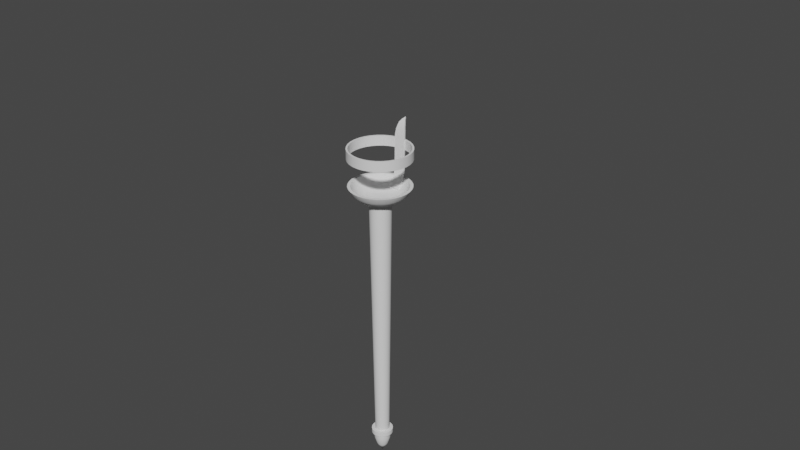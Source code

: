 # Source: MetalTorch.blend  (saved by Blender 2.80.74; exported with 4.5.12 LTS)
import bpy
from mathutils import Matrix  # noqa: F401  (used for matrix-valued properties, if any)

bpy.ops.wm.read_factory_settings(use_empty=True)
scene = bpy.context.scene
scene.name = 'Scene'

# ---- collections
col_collection = bpy.data.collections.new('Collection'); scene.collection.children.link(col_collection)

# ---- node groups
ng_auto_smooth = bpy.data.node_groups.new('Auto Smooth', 'GeometryNodeTree')
_s = ng_auto_smooth.interface.new_socket(name='Geometry', in_out='OUTPUT', socket_type='NodeSocketGeometry')
_s = ng_auto_smooth.interface.new_socket(name='Geometry', in_out='INPUT', socket_type='NodeSocketGeometry')
_s = ng_auto_smooth.interface.new_socket(name='Angle', in_out='INPUT', socket_type='NodeSocketFloat')
_s.subtype = 'ANGLE'
_s.min_value = 0.0
_s.max_value = 3.142
ng_auto_smooth.is_modifier = True
_N = ng_auto_smooth.nodes; _L = ng_auto_smooth.links
n0 = _N.new('NodeGroupOutput'); n0.name = 'Group Output'; n0.location = (480, -100)
n1 = _N.new('NodeGroupInput'); n1.name = 'Group Input'; n1.location = (-420, -300)
n2 = _N.new('NodeGroupInput'); n2.name = 'Group Input.001'; n2.location = (-60, -100)
n3 = _N.new('GeometryNodeSetShadeSmooth'); n3.name = 'Set Shade Smooth'; n3.location = (120, -100)
n3.domain = 'EDGE'
n4 = _N.new('GeometryNodeSetShadeSmooth'); n4.name = 'Set Shade Smooth.001'; n4.location = (300, -100)
n5 = _N.new('GeometryNodeInputMeshEdgeAngle'); n5.name = 'Edge Angle'; n5.location = (-420, -220)
n6 = _N.new('GeometryNodeInputEdgeSmooth'); n6.name = 'Is Edge Smooth'; n6.location = (-60, -160)
n7 = _N.new('GeometryNodeInputShadeSmooth'); n7.name = 'Is Face Smooth'; n7.location = (-240, -340)
n8 = _N.new('FunctionNodeBooleanMath'); n8.name = 'Boolean Math'; n8.location = (-60, -220)
n9 = _N.new('FunctionNodeCompare'); n9.name = 'Compare'; n9.location = (-240, -180)
n9.operation = 'LESS_EQUAL'
_L.new(n5.outputs[0], n9.inputs[0])
_L.new(n4.outputs[0], n0.inputs[0])
_L.new(n1.outputs[1], n9.inputs[1])
_L.new(n9.outputs[0], n8.inputs[0])
_L.new(n7.outputs[0], n8.inputs[1])
_L.new(n2.outputs[0], n3.inputs[0])
_L.new(n6.outputs[0], n3.inputs[1])
_L.new(n3.outputs[0], n4.inputs[0])
_L.new(n8.outputs[0], n3.inputs[2])
n0.is_active_output = True

# ---- world
world_world = bpy.data.worlds.new('World'); scene.world = world_world
world_world.use_nodes = True; world_world.node_tree.nodes.clear()
_N = world_world.node_tree.nodes; _L = world_world.node_tree.links
n0 = _N.new('ShaderNodeOutputWorld'); n0.name = 'World Output'; n0.location = (300, 300)
n1 = _N.new('ShaderNodeBackground'); n1.name = 'Background'; n1.location = (10, 300)
n1.inputs[0].default_value = (0.05088, 0.05088, 0.05088, 1.0)
_L.new(n1.outputs[0], n0.inputs[0])
n0.is_active_output = True
world_world.color = (0.05088, 0.05088, 0.05088)
world_world.use_sun_shadow = False
world_world.sun_shadow_jitter_overblur = 0.0

# ---- meshes
me_cylinder = bpy.data.meshes.new('Cylinder')
me_cylinder.from_pydata([(5.018e-08, 0.05, -0.8), (4.919e-08, 0.075, 1.0), (0.009755, 0.04904, -0.8), (0.01463, 0.07356, 1.0), (0.01913, 0.04619, -0.8), (0.0287, 0.06929, 1.0), (0.02778, 0.04157, -0.8), (0.04167, 0.06236, 1.0), (0.03536, 0.03536, -0.8), (0.05303, 0.05303, 1.0), (0.04157, 0.02778, -0.8), (0.06236, 0.04167, 1.0), (0.04619, 0.01913, -0.8), (0.06929, 0.0287, 1.0), (0.04904, 0.009755, -0.8), (0.07356, 0.01463, 1.0), (0.05, 3.082e-07, -0.8), (0.075, 3.012e-07, 1.0), (0.04904, -0.009754, -0.8), (0.07356, -0.01463, 1.0), (0.04619, -0.01913, -0.8), (0.06929, -0.0287, 1.0), (0.04157, -0.02778, -0.8), (0.06236, -0.04167, 1.0), (0.03536, -0.03536, -0.8), (0.05303, -0.05303, 1.0), (0.02778, -0.04157, -0.8), (0.04167, -0.06236, 1.0), (0.01913, -0.04619, -0.8), (0.0287, -0.06929, 1.0), (0.009755, -0.04904, -0.8), (0.01463, -0.07356, 1.0), (3.388e-08, -0.05, -0.8), (2.475e-08, -0.075, 1.0), (-0.009754, -0.04904, -0.8), (-0.01463, -0.07356, 1.0), (-0.01913, -0.04619, -0.8), (-0.0287, -0.06929, 1.0), (-0.02778, -0.04157, -0.8), (-0.04167, -0.06236, 1.0), (-0.03536, -0.03536, -0.8), (-0.05303, -0.05303, 1.0), (-0.04157, -0.02778, -0.8), (-0.06236, -0.04167, 1.0), (-0.04619, -0.01913, -0.8), (-0.06929, -0.0287, 1.0), (-0.04904, -0.009754, -0.8), (-0.07356, -0.01463, 1.0), (-0.05, 3.527e-07, -0.8), (-0.075, 3.68e-07, 1.0), (-0.04904, 0.009755, -0.8), (-0.07356, 0.01463, 1.0), (-0.04619, 0.01913, -0.8), (-0.06929, 0.0287, 1.0), (-0.04157, 0.02778, -0.8), (-0.06236, 0.04167, 1.0), (-0.03536, 0.03536, -0.8), (-0.05303, 0.05303, 1.0), (-0.02778, 0.04157, -0.8), (-0.04167, 0.06236, 1.0), (-0.01913, 0.04619, -0.8), (-0.0287, 0.06929, 1.0), (-0.009754, 0.04904, -0.8), (-0.01463, 0.07356, 1.0), (4.709e-08, 0.075, -0.8), (0.01463, 0.07356, -0.8), (0.0287, 0.06929, -0.8), (0.04167, 0.06236, -0.8), (0.05303, 0.05303, -0.8), (0.06236, 0.04167, -0.8), (0.06929, 0.0287, -0.8), (0.07356, 0.01463, -0.8), (0.075, 3.008e-07, -0.8), (0.07356, -0.01463, -0.8), (0.06929, -0.0287, -0.8), (0.06236, -0.04167, -0.8), (0.05303, -0.05303, -0.8), (0.04167, -0.06236, -0.8), (0.0287, -0.06929, -0.8), (0.01463, -0.07356, -0.8), (2.265e-08, -0.075, -0.8), (-0.01463, -0.07356, -0.8), (-0.0287, -0.06929, -0.8), (-0.04167, -0.06236, -0.8), (-0.05303, -0.05303, -0.8), (-0.06236, -0.04167, -0.8), (-0.06929, -0.0287, -0.8), (-0.07356, -0.01463, -0.8), (-0.075, 3.675e-07, -0.8), (-0.07356, 0.01463, -0.8), (-0.06929, 0.0287, -0.8), (-0.06236, 0.04167, -0.8), (-0.05303, 0.05303, -0.8), (-0.04167, 0.06236, -0.8), (-0.0287, 0.06929, -0.8), (-0.01463, 0.07356, -0.8), (1.067e-07, 0.075, -0.8317), (0.01463, 0.07356, -0.8317), (0.0287, 0.06929, -0.8317), (0.04167, 0.06236, -0.8317), (0.05303, 0.05303, -0.8317), (0.06236, 0.04167, -0.8317), (0.06929, 0.0287, -0.8317), (0.07356, 0.01463, -0.8317), (0.075, 3.008e-07, -0.8317), (0.07356, -0.01463, -0.8317), (0.06929, -0.0287, -0.8317), (0.06236, -0.04167, -0.8317), (0.05303, -0.05303, -0.8317), (0.04167, -0.06236, -0.8317), (0.0287, -0.06929, -0.8317), (0.01463, -0.07356, -0.8317), (8.226e-08, -0.075, -0.8317), (-0.01463, -0.07356, -0.8317), (-0.0287, -0.06929, -0.8317), (-0.04167, -0.06236, -0.8317), (-0.05303, -0.05303, -0.8317), (-0.06236, -0.04167, -0.8317), (-0.06929, -0.0287, -0.8317), (-0.07356, -0.01463, -0.8317), (-0.075, 3.675e-07, -0.8317), (-0.07356, 0.01463, -0.8317), (-0.06929, 0.0287, -0.8317), (-0.06236, 0.04167, -0.8317), (-0.05303, 0.05303, -0.8317), (-0.04167, 0.06236, -0.8317), (-0.0287, 0.06929, -0.8317), (-0.01463, 0.07356, -0.8317), (1.075e-07, 0.05665, -0.8317), (0.01105, 0.05556, -0.8317), (0.02168, 0.05233, -0.8317), (0.03147, 0.0471, -0.8317), (0.04005, 0.04005, -0.8317), (0.0471, 0.03147, -0.8317), (0.05233, 0.02168, -0.8317), (0.05556, 0.01105, -0.8317), (0.05665, 3.059e-07, -0.8317), (0.05556, -0.01105, -0.8317), (0.05233, -0.02168, -0.8317), (0.0471, -0.03147, -0.8317), (0.04005, -0.04005, -0.8317), (0.03147, -0.0471, -0.8317), (0.02168, -0.05233, -0.8317), (0.01105, -0.05556, -0.8317), (8.905e-08, -0.05665, -0.8317), (-0.01105, -0.05556, -0.8317), (-0.02168, -0.05233, -0.8317), (-0.03147, -0.0471, -0.8317), (-0.04005, -0.04005, -0.8317), (-0.0471, -0.03147, -0.8317), (-0.05233, -0.02168, -0.8317), (-0.05556, -0.01105, -0.8317), (-0.05665, 3.563e-07, -0.8317), (-0.05556, 0.01105, -0.8317), (-0.05233, 0.02168, -0.8317), (-0.0471, 0.03147, -0.8317), (-0.04005, 0.04005, -0.8317), (-0.03147, 0.0471, -0.8317), (-0.02168, 0.05233, -0.8317), (-0.01105, 0.05556, -0.8317), (1.071e-07, 0.05755, -0.8752), (0.01123, 0.05645, -0.8752), (0.02202, 0.05317, -0.8752), (0.03198, 0.04785, -0.8752), (0.0407, 0.0407, -0.8752), (0.04785, 0.03198, -0.8752), (0.05317, 0.02203, -0.8752), (0.05645, 0.01123, -0.8752), (0.05755, 3.056e-07, -0.8752), (0.05645, -0.01123, -0.8752), (0.05317, -0.02202, -0.8752), (0.04785, -0.03197, -0.8752), (0.0407, -0.0407, -0.8752), (0.03198, -0.04785, -0.8752), (0.02202, -0.05317, -0.8752), (0.01123, -0.05645, -0.8752), (8.833e-08, -0.05755, -0.8752), (-0.01123, -0.05645, -0.8752), (-0.02202, -0.05317, -0.8752), (-0.03197, -0.04785, -0.8752), (-0.0407, -0.0407, -0.8752), (-0.04785, -0.03197, -0.8752), (-0.05317, -0.02202, -0.8752), (-0.05645, -0.01123, -0.8752), (-0.05755, 3.568e-07, -0.8752), (-0.05645, 0.01123, -0.8752), (-0.05317, 0.02203, -0.8752), (-0.04785, 0.03198, -0.8752), (-0.0407, 0.0407, -0.8752), (-0.03197, 0.04785, -0.8752), (-0.02202, 0.05317, -0.8752), (-0.01123, 0.05645, -0.8752), (1.683e-07, 0.04115, -0.9321), (0.008028, 0.04036, -0.9321), (0.01575, 0.03802, -0.9321), (0.02286, 0.03421, -0.9321), (0.0291, 0.0291, -0.9321), (0.03421, 0.02286, -0.9321), (0.03802, 0.01575, -0.9321), (0.04036, 0.008028, -0.9321), (0.04115, 3.108e-07, -0.9321), (0.04036, -0.008027, -0.9321), (0.03802, -0.01575, -0.9321), (0.03421, -0.02286, -0.9321), (0.0291, -0.0291, -0.9321), (0.02286, -0.03421, -0.9321), (0.01575, -0.03802, -0.9321), (0.008028, -0.04036, -0.9321), (1.549e-07, -0.04115, -0.9321), (-0.008027, -0.04036, -0.9321), (-0.01575, -0.03802, -0.9321), (-0.02286, -0.03421, -0.9321), (-0.0291, -0.0291, -0.9321), (-0.03421, -0.02286, -0.9321), (-0.03802, -0.01575, -0.9321), (-0.04036, -0.008027, -0.9321), (-0.04115, 3.474e-07, -0.9321), (-0.04036, 0.008028, -0.9321), (-0.03802, 0.01575, -0.9321), (-0.03421, 0.02286, -0.9321), (-0.0291, 0.0291, -0.9321), (-0.02286, 0.03421, -0.9321), (-0.01575, 0.03802, -0.9321), (-0.008027, 0.04036, -0.9321), (1.708e-07, 3.235e-07, -1.0), (0.02797, 0.1406, 1.023), (4.688e-08, 0.1434, 1.023), (0.05487, 0.1325, 1.023), (0.07966, 0.1192, 1.023), (0.1014, 0.1014, 1.023), (0.1192, 0.07966, 1.023), (0.1325, 0.05487, 1.023), (0.1406, 0.02797, 1.023), (0.1434, 2.844e-07, 1.023), (0.1406, -0.02797, 1.023), (0.1325, -0.05487, 1.023), (0.1192, -0.07966, 1.023), (0.1014, -0.1014, 1.023), (0.07966, -0.1192, 1.023), (0.05487, -0.1325, 1.023), (0.02797, -0.1406, 1.023), (1.625e-10, -0.1434, 1.023), (-0.02797, -0.1406, 1.023), (-0.05487, -0.1325, 1.023), (-0.07966, -0.1192, 1.023), (-0.1014, -0.1014, 1.023), (-0.1192, -0.07966, 1.023), (-0.1325, -0.05487, 1.023), (-0.1406, -0.02797, 1.023), (-0.1434, 4.12e-07, 1.023), (-0.1406, 0.02797, 1.023), (-0.1325, 0.05487, 1.023), (-0.1192, 0.07966, 1.023), (-0.1014, 0.1014, 1.023), (-0.07966, 0.1192, 1.023), (-0.05487, 0.1325, 1.023), (-0.02797, 0.1406, 1.023), (0.03786, 0.1903, 1.068), (4.131e-08, 0.1941, 1.068), (0.07426, 0.1793, 1.068), (0.1078, 0.1614, 1.068), (0.1372, 0.1372, 1.068), (0.1614, 0.1078, 1.068), (0.1793, 0.07426, 1.068), (0.1903, 0.03786, 1.068), (0.1941, 2.707e-07, 1.068), (0.1903, -0.03786, 1.068), (0.1793, -0.07426, 1.068), (0.1614, -0.1078, 1.068), (0.1372, -0.1372, 1.068), (0.1078, -0.1614, 1.068), (0.07426, -0.1793, 1.068), (0.03786, -0.1903, 1.068), (-2.192e-08, -0.1941, 1.068), (-0.03786, -0.1903, 1.068), (-0.07426, -0.1793, 1.068), (-0.1078, -0.1614, 1.068), (-0.1372, -0.1372, 1.068), (-0.1614, -0.1078, 1.068), (-0.1793, -0.07426, 1.068), (-0.1903, -0.03786, 1.068), (-0.1941, 4.434e-07, 1.068), (-0.1903, 0.03786, 1.068), (-0.1793, 0.07426, 1.068), (-0.1614, 0.1078, 1.068), (-0.1372, 0.1372, 1.068), (-0.1078, 0.1614, 1.068), (-0.07426, 0.1793, 1.068), (-0.03786, 0.1903, 1.068), (0.04146, 0.2085, 1.106), (3.912e-08, 0.2125, 1.106), (0.08134, 0.1964, 1.106), (0.1181, 0.1767, 1.106), (0.1503, 0.1503, 1.106), (0.1767, 0.1181, 1.106), (0.1964, 0.08134, 1.106), (0.2085, 0.04146, 1.106), (0.2125, 2.657e-07, 1.106), (0.2085, -0.04146, 1.106), (0.1964, -0.08134, 1.106), (0.1767, -0.1181, 1.106), (0.1503, -0.1503, 1.106), (0.1181, -0.1767, 1.106), (0.08134, -0.1964, 1.106), (0.04146, -0.2085, 1.106), (-3.014e-08, -0.2125, 1.106), (-0.04146, -0.2085, 1.106), (-0.08134, -0.1964, 1.106), (-0.1181, -0.1767, 1.106), (-0.1503, -0.1503, 1.106), (-0.1767, -0.1181, 1.106), (-0.1964, -0.08134, 1.106), (-0.2085, -0.04146, 1.106), (-0.2125, 4.549e-07, 1.106), (-0.2085, 0.04147, 1.106), (-0.1964, 0.08134, 1.106), (-0.1767, 0.1181, 1.106), (-0.1503, 0.1503, 1.106), (-0.1181, 0.1767, 1.106), (-0.08134, 0.1964, 1.106), (-0.04146, 0.2085, 1.106), (0.03734, 0.1877, 1.106), (4.147e-08, 0.1914, 1.106), (0.07325, 0.1768, 1.106), (0.1063, 0.1591, 1.106), (0.1353, 0.1353, 1.106), (0.1591, 0.1063, 1.106), (0.1768, 0.07325, 1.106), (0.1877, 0.03734, 1.106), (0.1914, 2.71e-07, 1.106), (0.1877, -0.03734, 1.106), (0.1768, -0.07325, 1.106), (0.1591, -0.1063, 1.106), (0.1353, -0.1353, 1.106), (0.1063, -0.1591, 1.106), (0.07325, -0.1768, 1.106), (0.03734, -0.1877, 1.106), (-2.09e-08, -0.1914, 1.106), (-0.03734, -0.1877, 1.106), (-0.07325, -0.1768, 1.106), (-0.1063, -0.1591, 1.106), (-0.1353, -0.1353, 1.106), (-0.1591, -0.1063, 1.106), (-0.1768, -0.07325, 1.106), (-0.1877, -0.03734, 1.106), (-0.1914, 4.414e-07, 1.106), (-0.1877, 0.03734, 1.106), (-0.1768, 0.07325, 1.106), (-0.1591, 0.1063, 1.106), (-0.1353, 0.1353, 1.106), (-0.1063, 0.1591, 1.106), (-0.07325, 0.1768, 1.106), (-0.03734, 0.1877, 1.106), (0.03355, 0.1687, 1.065), (4.323e-08, 0.172, 1.065), (0.06581, 0.1589, 1.065), (0.09554, 0.143, 1.065), (0.1216, 0.1216, 1.065), (0.143, 0.09554, 1.065), (0.1589, 0.06581, 1.065), (0.1687, 0.03355, 1.065), (0.172, 2.763e-07, 1.065), (0.1687, -0.03355, 1.065), (0.1589, -0.06581, 1.065), (0.143, -0.09554, 1.065), (0.1216, -0.1216, 1.065), (0.09554, -0.143, 1.065), (0.06581, -0.1589, 1.065), (0.03355, -0.1687, 1.065), (-1.28e-08, -0.172, 1.065), (-0.03355, -0.1687, 1.065), (-0.06581, -0.1589, 1.065), (-0.09554, -0.143, 1.065), (-0.1216, -0.1216, 1.065), (-0.143, -0.09554, 1.065), (-0.1589, -0.06581, 1.065), (-0.1687, -0.03355, 1.065), (-0.172, 4.293e-07, 1.065), (-0.1687, 0.03355, 1.065), (-0.1589, 0.06581, 1.065), (-0.143, 0.09554, 1.065), (-0.1216, 0.1216, 1.065), (-0.09554, 0.143, 1.065), (-0.06581, 0.1589, 1.065), (-0.03355, 0.1687, 1.065), (0.02475, 0.1244, 1.025), (4.808e-08, 0.1269, 1.025), (0.04855, 0.1172, 1.025), (0.07048, 0.1055, 1.025), (0.08971, 0.08971, 1.025), (0.1055, 0.07048, 1.025), (0.1172, 0.04855, 1.025), (0.1244, 0.02475, 1.025), (0.1269, 2.876e-07, 1.025), (0.1244, -0.02475, 1.025), (0.1172, -0.04855, 1.025), (0.1055, -0.07048, 1.025), (0.08971, -0.08971, 1.025), (0.07048, -0.1055, 1.025), (0.04855, -0.1172, 1.025), (0.02475, -0.1244, 1.025), (6.744e-09, -0.1269, 1.025), (-0.02475, -0.1244, 1.025), (-0.04855, -0.1172, 1.025), (-0.07048, -0.1055, 1.025), (-0.08971, -0.08971, 1.025), (-0.1055, -0.07048, 1.025), (-0.1172, -0.04855, 1.025), (-0.1244, -0.02475, 1.025), (-0.1269, 4.005e-07, 1.025), (-0.1244, 0.02475, 1.025), (-0.1172, 0.04855, 1.025), (-0.1055, 0.07048, 1.025), (-0.08971, 0.08971, 1.025), (-0.07048, 0.1055, 1.025), (-0.04855, 0.1172, 1.025), (-0.02475, 0.1244, 1.025), (0.01526, 0.07671, 1.01), (5.381e-08, 0.07822, 1.01), (0.02993, 0.07226, 1.01), (0.04345, 0.06503, 1.01), (0.05531, 0.05531, 1.01), (0.06503, 0.04345, 1.01), (0.07226, 0.02993, 1.01), (0.07671, 0.01526, 1.01), (0.07822, 3.016e-07, 1.01), (0.07671, -0.01526, 1.01), (0.07226, -0.02993, 1.01), (0.06503, -0.04345, 1.01), (0.05531, -0.05531, 1.01), (0.04345, -0.06503, 1.01), (0.02993, -0.07226, 1.01), (0.01526, -0.07671, 1.01), (2.833e-08, -0.07822, 1.01), (-0.01526, -0.07671, 1.01), (-0.02993, -0.07226, 1.01), (-0.04345, -0.06503, 1.01), (-0.05531, -0.05531, 1.01), (-0.06503, -0.04345, 1.01), (-0.07226, -0.02993, 1.01), (-0.07671, -0.01526, 1.01), (-0.07822, 3.712e-07, 1.01), (-0.07671, 0.01526, 1.01), (-0.07226, 0.02993, 1.01), (-0.06503, 0.04345, 1.01), (-0.05531, 0.05531, 1.01), (-0.04345, 0.06503, 1.01), (-0.02993, 0.07226, 1.01), (-0.01526, 0.07671, 1.01)], [], [(0, 1, 3, 2), (2, 3, 5, 4), (4, 5, 7, 6), (6, 7, 9, 8), (8, 9, 11, 10), (10, 11, 13, 12), (12, 13, 15, 14), (14, 15, 17, 16), (16, 17, 19, 18), (18, 19, 21, 20), (20, 21, 23, 22), (22, 23, 25, 24), (24, 25, 27, 26), (26, 27, 29, 28), (28, 29, 31, 30), (30, 31, 33, 32), (32, 33, 35, 34), (34, 35, 37, 36), (36, 37, 39, 38), (38, 39, 41, 40), (40, 41, 43, 42), (42, 43, 45, 44), (44, 45, 47, 46), (46, 47, 49, 48), (48, 49, 51, 50), (50, 51, 53, 52), (52, 53, 55, 54), (54, 55, 57, 56), (56, 57, 59, 58), (58, 59, 61, 60), (13, 11, 230, 231), (60, 61, 63, 62), (62, 63, 1, 0), (6, 8, 68, 67), (85, 86, 118, 117), (24, 26, 77, 76), (42, 44, 86, 85), (60, 62, 95, 94), (16, 18, 73, 72), (34, 36, 82, 81), (52, 54, 91, 90), (8, 10, 69, 68), (26, 28, 78, 77), (0, 2, 65, 64), (44, 46, 87, 86), (62, 0, 64, 95), (18, 20, 74, 73), (36, 38, 83, 82), (54, 56, 92, 91), (10, 12, 70, 69), (28, 30, 79, 78), (46, 48, 88, 87), (2, 4, 66, 65), (20, 22, 75, 74), (38, 40, 84, 83), (56, 58, 93, 92), (12, 14, 71, 70), (30, 32, 80, 79), (48, 50, 89, 88), (4, 6, 67, 66), (22, 24, 76, 75), (40, 42, 85, 84), (58, 60, 94, 93), (14, 16, 72, 71), (32, 34, 81, 80), (50, 52, 90, 89), (120, 121, 153, 152), (72, 73, 105, 104), (86, 87, 119, 118), (73, 74, 106, 105), (87, 88, 120, 119), (74, 75, 107, 106), (88, 89, 121, 120), (75, 76, 108, 107), (89, 90, 122, 121), (76, 77, 109, 108), (90, 91, 123, 122), (77, 78, 110, 109), (64, 65, 97, 96), (91, 92, 124, 123), (78, 79, 111, 110), (65, 66, 98, 97), (92, 93, 125, 124), (79, 80, 112, 111), (66, 67, 99, 98), (93, 94, 126, 125), (80, 81, 113, 112), (67, 68, 100, 99), (94, 95, 127, 126), (81, 82, 114, 113), (68, 69, 101, 100), (95, 64, 96, 127), (82, 83, 115, 114), (69, 70, 102, 101), (83, 84, 116, 115), (70, 71, 103, 102), (84, 85, 117, 116), (71, 72, 104, 103), (155, 156, 188, 187), (107, 108, 140, 139), (121, 122, 154, 153), (108, 109, 141, 140), (122, 123, 155, 154), (109, 110, 142, 141), (96, 97, 129, 128), (123, 124, 156, 155), (110, 111, 143, 142), (97, 98, 130, 129), (124, 125, 157, 156), (111, 112, 144, 143), (98, 99, 131, 130), (125, 126, 158, 157), (112, 113, 145, 144), (99, 100, 132, 131), (126, 127, 159, 158), (113, 114, 146, 145), (100, 101, 133, 132), (127, 96, 128, 159), (114, 115, 147, 146), (101, 102, 134, 133), (115, 116, 148, 147), (102, 103, 135, 134), (116, 117, 149, 148), (103, 104, 136, 135), (117, 118, 150, 149), (104, 105, 137, 136), (118, 119, 151, 150), (105, 106, 138, 137), (119, 120, 152, 151), (106, 107, 139, 138), (190, 191, 223, 222), (142, 143, 175, 174), (129, 130, 162, 161), (156, 157, 189, 188), (143, 144, 176, 175), (130, 131, 163, 162), (157, 158, 190, 189), (144, 145, 177, 176), (131, 132, 164, 163), (158, 159, 191, 190), (145, 146, 178, 177), (132, 133, 165, 164), (159, 128, 160, 191), (146, 147, 179, 178), (133, 134, 166, 165), (147, 148, 180, 179), (134, 135, 167, 166), (148, 149, 181, 180), (135, 136, 168, 167), (149, 150, 182, 181), (136, 137, 169, 168), (150, 151, 183, 182), (137, 138, 170, 169), (151, 152, 184, 183), (138, 139, 171, 170), (152, 153, 185, 184), (139, 140, 172, 171), (153, 154, 186, 185), (140, 141, 173, 172), (154, 155, 187, 186), (141, 142, 174, 173), (128, 129, 161, 160), (212, 213, 224), (177, 178, 210, 209), (164, 165, 197, 196), (191, 160, 192, 223), (178, 179, 211, 210), (165, 166, 198, 197), (179, 180, 212, 211), (166, 167, 199, 198), (180, 181, 213, 212), (167, 168, 200, 199), (181, 182, 214, 213), (168, 169, 201, 200), (182, 183, 215, 214), (169, 170, 202, 201), (183, 184, 216, 215), (170, 171, 203, 202), (184, 185, 217, 216), (171, 172, 204, 203), (185, 186, 218, 217), (172, 173, 205, 204), (186, 187, 219, 218), (173, 174, 206, 205), (160, 161, 193, 192), (187, 188, 220, 219), (174, 175, 207, 206), (161, 162, 194, 193), (188, 189, 221, 220), (175, 176, 208, 207), (162, 163, 195, 194), (189, 190, 222, 221), (176, 177, 209, 208), (163, 164, 196, 195), (199, 200, 224), (213, 214, 224), (200, 201, 224), (214, 215, 224), (201, 202, 224), (215, 216, 224), (202, 203, 224), (216, 217, 224), (203, 204, 224), (217, 218, 224), (204, 205, 224), (218, 219, 224), (205, 206, 224), (192, 193, 224), (219, 220, 224), (206, 207, 224), (193, 194, 224), (220, 221, 224), (207, 208, 224), (194, 195, 224), (221, 222, 224), (208, 209, 224), (195, 196, 224), (222, 223, 224), (209, 210, 224), (196, 197, 224), (223, 192, 224), (210, 211, 224), (197, 198, 224), (211, 212, 224), (198, 199, 224), (250, 249, 281, 282), (31, 29, 239, 240), (49, 47, 248, 249), (5, 3, 225, 227), (23, 21, 235, 236), (41, 39, 244, 245), (59, 57, 253, 254), (15, 13, 231, 232), (33, 31, 240, 241), (51, 49, 249, 250), (7, 5, 227, 228), (25, 23, 236, 237), (43, 41, 245, 246), (61, 59, 254, 255), (17, 15, 232, 233), (35, 33, 241, 242), (53, 51, 250, 251), (9, 7, 228, 229), (27, 25, 237, 238), (45, 43, 246, 247), (63, 61, 255, 256), (19, 17, 233, 234), (37, 35, 242, 243), (55, 53, 251, 252), (11, 9, 229, 230), (29, 27, 238, 239), (3, 1, 226, 225), (47, 45, 247, 248), (1, 63, 256, 226), (21, 19, 234, 235), (39, 37, 243, 244), (57, 55, 252, 253), (257, 258, 290, 289), (237, 236, 268, 269), (251, 250, 282, 283), (238, 237, 269, 270), (252, 251, 283, 284), (239, 238, 270, 271), (225, 226, 258, 257), (253, 252, 284, 285), (240, 239, 271, 272), (227, 225, 257, 259), (254, 253, 285, 286), (241, 240, 272, 273), (228, 227, 259, 260), (255, 254, 286, 287), (242, 241, 273, 274), (229, 228, 260, 261), (256, 255, 287, 288), (243, 242, 274, 275), (230, 229, 261, 262), (226, 256, 288, 258), (244, 243, 275, 276), (231, 230, 262, 263), (245, 244, 276, 277), (232, 231, 263, 264), (246, 245, 277, 278), (233, 232, 264, 265), (247, 246, 278, 279), (234, 233, 265, 266), (248, 247, 279, 280), (235, 234, 266, 267), (249, 248, 280, 281), (236, 235, 267, 268), (293, 292, 324, 325), (285, 284, 316, 317), (272, 271, 303, 304), (259, 257, 289, 291), (286, 285, 317, 318), (273, 272, 304, 305), (260, 259, 291, 292), (287, 286, 318, 319), (274, 273, 305, 306), (261, 260, 292, 293), (288, 287, 319, 320), (275, 274, 306, 307), (262, 261, 293, 294), (258, 288, 320, 290), (276, 275, 307, 308), (263, 262, 294, 295), (277, 276, 308, 309), (264, 263, 295, 296), (278, 277, 309, 310), (265, 264, 296, 297), (279, 278, 310, 311), (266, 265, 297, 298), (280, 279, 311, 312), (267, 266, 298, 299), (281, 280, 312, 313), (268, 267, 299, 300), (282, 281, 313, 314), (269, 268, 300, 301), (283, 282, 314, 315), (270, 269, 301, 302), (284, 283, 315, 316), (271, 270, 302, 303), (328, 327, 359, 360), (320, 319, 351, 352), (307, 306, 338, 339), (294, 293, 325, 326), (290, 320, 352, 322), (308, 307, 339, 340), (295, 294, 326, 327), (309, 308, 340, 341), (296, 295, 327, 328), (310, 309, 341, 342), (297, 296, 328, 329), (311, 310, 342, 343), (298, 297, 329, 330), (312, 311, 343, 344), (299, 298, 330, 331), (313, 312, 344, 345), (300, 299, 331, 332), (314, 313, 345, 346), (301, 300, 332, 333), (315, 314, 346, 347), (302, 301, 333, 334), (316, 315, 347, 348), (303, 302, 334, 335), (289, 290, 322, 321), (317, 316, 348, 349), (304, 303, 335, 336), (291, 289, 321, 323), (318, 317, 349, 350), (305, 304, 336, 337), (292, 291, 323, 324), (319, 318, 350, 351), (306, 305, 337, 338), (363, 362, 394, 395), (342, 341, 373, 374), (329, 328, 360, 361), (343, 342, 374, 375), (330, 329, 361, 362), (344, 343, 375, 376), (331, 330, 362, 363), (345, 344, 376, 377), (332, 331, 363, 364), (346, 345, 377, 378), (333, 332, 364, 365), (347, 346, 378, 379), (334, 333, 365, 366), (348, 347, 379, 380), (335, 334, 366, 367), (321, 322, 354, 353), (349, 348, 380, 381), (336, 335, 367, 368), (323, 321, 353, 355), (350, 349, 381, 382), (337, 336, 368, 369), (324, 323, 355, 356), (351, 350, 382, 383), (338, 337, 369, 370), (325, 324, 356, 357), (352, 351, 383, 384), (339, 338, 370, 371), (326, 325, 357, 358), (322, 352, 384, 354), (340, 339, 371, 372), (327, 326, 358, 359), (341, 340, 372, 373), (398, 397, 429, 430), (377, 376, 408, 409), (364, 363, 395, 396), (378, 377, 409, 410), (365, 364, 396, 397), (379, 378, 410, 411), (366, 365, 397, 398), (380, 379, 411, 412), (367, 366, 398, 399), (353, 354, 386, 385), (381, 380, 412, 413), (368, 367, 399, 400), (355, 353, 385, 387), (382, 381, 413, 414), (369, 368, 400, 401), (356, 355, 387, 388), (383, 382, 414, 415), (370, 369, 401, 402), (357, 356, 388, 389), (384, 383, 415, 416), (371, 370, 402, 403), (358, 357, 389, 390), (354, 384, 416, 386), (372, 371, 403, 404), (359, 358, 390, 391), (373, 372, 404, 405), (360, 359, 391, 392), (374, 373, 405, 406), (361, 360, 392, 393), (375, 374, 406, 407), (362, 361, 393, 394), (376, 375, 407, 408), (417, 418, 448, 447, 446, 445, 444, 443, 442, 441, 440, 439, 438, 437, 436, 435, 434, 433, 432, 431, 430, 429, 428, 427, 426, 425, 424, 423, 422, 421, 420, 419), (412, 411, 443, 444), (399, 398, 430, 431), (385, 386, 418, 417), (413, 412, 444, 445), (400, 399, 431, 432), (387, 385, 417, 419), (414, 413, 445, 446), (401, 400, 432, 433), (388, 387, 419, 420), (415, 414, 446, 447), (402, 401, 433, 434), (389, 388, 420, 421), (416, 415, 447, 448), (403, 402, 434, 435), (390, 389, 421, 422), (386, 416, 448, 418), (404, 403, 435, 436), (391, 390, 422, 423), (405, 404, 436, 437), (392, 391, 423, 424), (406, 405, 437, 438), (393, 392, 424, 425), (407, 406, 438, 439), (394, 393, 425, 426), (408, 407, 439, 440), (395, 394, 426, 427), (409, 408, 440, 441), (396, 395, 427, 428), (410, 409, 441, 442), (397, 396, 428, 429), (411, 410, 442, 443)])
me_cylinder.polygons.foreach_set('use_smooth', [True] * 449)
_uv = me_cylinder.uv_layers.new(name='UVMap')
_uv.uv.foreach_set('vector', [1.0, 0.5, 1.0, 1.0, 0.9688, 1.0, 0.9688, 0.5, 0.9688, 0.5, 0.9688, 1.0, 0.9375, 1.0, 0.9375, 0.5, 0.9375, 0.5, 0.9375, 1.0, 0.9062, 1.0, 0.9062, 0.5, 0.9062, 0.5, 0.9062, 1.0, 0.875, 1.0, 0.875, 0.5, 0.875, 0.5, 0.875, 1.0, 0.8438, 1.0, 0.8438, 0.5, 0.8438, 0.5, 0.8438, 1.0, 0.8125, 1.0, 0.8125, 0.5, 0.8125, 0.5, 0.8125, 1.0, 0.7812, 1.0, 0.7812, 0.5, 0.7812, 0.5, 0.7812, 1.0, 0.75, 1.0, 0.75, 0.5, 0.75, 0.5, 0.75, 1.0, 0.7188, 1.0, 0.7188, 0.5, 0.7188, 0.5, 0.7188, 1.0, 0.6875, 1.0, 0.6875, 0.5, 0.6875, 0.5, 0.6875, 1.0, 0.6562, 1.0, 0.6562, 0.5, 0.6562, 0.5, 0.6562, 1.0, 0.625, 1.0, 0.625, 0.5, 0.625, 0.5, 0.625, 1.0, 0.5938, 1.0, 0.5938, 0.5, 0.5938, 0.5, 0.5938, 1.0, 0.5625, 1.0, 0.5625, 0.5, 0.5625, 0.5, 0.5625, 1.0, 0.5312, 1.0, 0.5312, 0.5, 0.5312, 0.5, 0.5312, 1.0, 0.5, 1.0, 0.5, 0.5, 0.5, 0.5, 0.5, 1.0, 0.4688, 1.0, 0.4688, 0.5, 0.4688, 0.5, 0.4688, 1.0, 0.4375, 1.0, 0.4375, 0.5, 0.4375, 0.5, 0.4375, 1.0, 0.4062, 1.0, 0.4062, 0.5, 0.4062, 0.5, 0.4062, 1.0, 0.375, 1.0, 0.375, 0.5, 0.375, 0.5, 0.375, 1.0, 0.3438, 1.0, 0.3438, 0.5, 0.3438, 0.5, 0.3438, 1.0, 0.3125, 1.0, 0.3125, 0.5, 0.3125, 0.5, 0.3125, 1.0, 0.2812, 1.0, 0.2812, 0.5, 0.2812, 0.5, 0.2812, 1.0, 0.25, 1.0, 0.25, 0.5, 0.25, 0.5, 0.25, 1.0, 0.2188, 1.0, 0.2188, 0.5, 0.2188, 0.5, 0.2188, 1.0, 0.1875, 1.0, 0.1875, 0.5, 0.1875, 0.5, 0.1875, 1.0, 0.1562, 1.0, 0.1562, 0.5, 0.1562, 0.5, 0.1562, 1.0, 0.125, 1.0, 0.125, 0.5, 0.125, 0.5, 0.125, 1.0, 0.09375, 1.0, 0.09375, 0.5, 0.09375, 0.5, 0.09375, 1.0, 0.0625, 1.0, 0.0625, 0.5, 0.8125, 1.0, 0.8438, 1.0, 0.8438, 1.0, 0.8125, 1.0, 0.0625, 0.5, 0.0625, 1.0, 0.03125, 1.0, 0.03125, 0.5, 0.03125, 0.5, 0.03125, 1.0, 0.0, 1.0, 0.0, 0.5, 0.9062, 0.5, 0.875, 0.5, 0.875, 0.5, 0.9062, 0.5, 0.3438, 0.5, 0.3125, 0.5, 0.3125, 0.5, 0.3438, 0.5, 0.625, 0.5, 0.5938, 0.5, 0.5938, 0.5, 0.625, 0.5, 0.3438, 0.5, 0.3125, 0.5, 0.3125, 0.5, 0.3438, 0.5, 0.0625, 0.5, 0.03125, 0.5, 0.03125, 0.5, 0.0625, 0.5, 0.75, 0.5, 0.7188, 0.5, 0.7188, 0.5, 0.75, 0.5, 0.4688, 0.5, 0.4375, 0.5, 0.4375, 0.5, 0.4688, 0.5, 0.1875, 0.5, 0.1562, 0.5, 0.1562, 0.5, 0.1875, 0.5, 0.875, 0.5, 0.8438, 0.5, 0.8438, 0.5, 0.875, 0.5, 0.5938, 0.5, 0.5625, 0.5, 0.5625, 0.5, 0.5938, 0.5, 1.0, 0.5, 0.9688, 0.5, 0.9688, 0.5, 1.0, 0.5, 0.3125, 0.5, 0.2812, 0.5, 0.2812, 0.5, 0.3125, 0.5, 0.03125, 0.5, 0.0, 0.5, 0.0, 0.5, 0.03125, 0.5, 0.7188, 0.5, 0.6875, 0.5, 0.6875, 0.5, 0.7188, 0.5, 0.4375, 0.5, 0.4062, 0.5, 0.4062, 0.5, 0.4375, 0.5, 0.1562, 0.5, 0.125, 0.5, 0.125, 0.5, 0.1562, 0.5, 0.8438, 0.5, 0.8125, 0.5, 0.8125, 0.5, 0.8438, 0.5, 0.5625, 0.5, 0.5312, 0.5, 0.5312, 0.5, 0.5625, 0.5, 0.2812, 0.5, 0.25, 0.5, 0.25, 0.5, 0.2812, 0.5, 0.9688, 0.5, 0.9375, 0.5, 0.9375, 0.5, 0.9688, 0.5, 0.6875, 0.5, 0.6562, 0.5, 0.6562, 0.5, 0.6875, 0.5, 0.4062, 0.5, 0.375, 0.5, 0.375, 0.5, 0.4062, 0.5, 0.125, 0.5, 0.09375, 0.5, 0.09375, 0.5, 0.125, 0.5, 0.8125, 0.5, 0.7812, 0.5, 0.7812, 0.5, 0.8125, 0.5, 0.5312, 0.5, 0.5, 0.5, 0.5, 0.5, 0.5312, 0.5, 0.25, 0.5, 0.2188, 0.5, 0.2188, 0.5, 0.25, 0.5, 0.9375, 0.5, 0.9062, 0.5, 0.9062, 0.5, 0.9375, 0.5, 0.6562, 0.5, 0.625, 0.5, 0.625, 0.5, 0.6562, 0.5, 0.375, 0.5, 0.3438, 0.5, 0.3438, 0.5, 0.375, 0.5, 0.09375, 0.5, 0.0625, 0.5, 0.0625, 0.5, 0.09375, 0.5, 0.7812, 0.5, 0.75, 0.5, 0.75, 0.5, 0.7812, 0.5, 0.5, 0.5, 0.4688, 0.5, 0.4688, 0.5, 0.5, 0.5, 0.2188, 0.5, 0.1875, 0.5, 0.1875, 0.5, 0.2188, 0.5, 0.25, 0.5, 0.2188, 0.5, 0.2188, 0.5, 0.25, 0.5, 0.75, 0.5, 0.7188, 0.5, 0.7188, 0.5, 0.75, 0.5, 0.3125, 0.5, 0.2812, 0.5, 0.2812, 0.5, 0.3125, 0.5, 0.7188, 0.5, 0.6875, 0.5, 0.6875, 0.5, 0.7188, 0.5, 0.2812, 0.5, 0.25, 0.5, 0.25, 0.5, 0.2812, 0.5, 0.6875, 0.5, 0.6562, 0.5, 0.6562, 0.5, 0.6875, 0.5, 0.25, 0.5, 0.2188, 0.5, 0.2188, 0.5, 0.25, 0.5, 0.6562, 0.5, 0.625, 0.5, 0.625, 0.5, 0.6562, 0.5, 0.2188, 0.5, 0.1875, 0.5, 0.1875, 0.5, 0.2188, 0.5, 0.625, 0.5, 0.5938, 0.5, 0.5938, 0.5, 0.625, 0.5, 0.1875, 0.5, 0.1562, 0.5, 0.1562, 0.5, 0.1875, 0.5, 0.5938, 0.5, 0.5625, 0.5, 0.5625, 0.5, 0.5938, 0.5, 1.0, 0.5, 0.9688, 0.5, 0.9688, 0.5, 1.0, 0.5, 0.1562, 0.5, 0.125, 0.5, 0.125, 0.5, 0.1562, 0.5, 0.5625, 0.5, 0.5312, 0.5, 0.5312, 0.5, 0.5625, 0.5, 0.9688, 0.5, 0.9375, 0.5, 0.9375, 0.5, 0.9688, 0.5, 0.125, 0.5, 0.09375, 0.5, 0.09375, 0.5, 0.125, 0.5, 0.5312, 0.5, 0.5, 0.5, 0.5, 0.5, 0.5312, 0.5, 0.9375, 0.5, 0.9062, 0.5, 0.9062, 0.5, 0.9375, 0.5, 0.09375, 0.5, 0.0625, 0.5, 0.0625, 0.5, 0.09375, 0.5, 0.5, 0.5, 0.4688, 0.5, 0.4688, 0.5, 0.5, 0.5, 0.9062, 0.5, 0.875, 0.5, 0.875, 0.5, 0.9062, 0.5, 0.0625, 0.5, 0.03125, 0.5, 0.03125, 0.5, 0.0625, 0.5, 0.4688, 0.5, 0.4375, 0.5, 0.4375, 0.5, 0.4688, 0.5, 0.875, 0.5, 0.8438, 0.5, 0.8438, 0.5, 0.875, 0.5, 0.03125, 0.5, 0.0, 0.5, 0.0, 0.5, 0.03125, 0.5, 0.4375, 0.5, 0.4062, 0.5, 0.4062, 0.5, 0.4375, 0.5, 0.8438, 0.5, 0.8125, 0.5, 0.8125, 0.5, 0.8438, 0.5, 0.4062, 0.5, 0.375, 0.5, 0.375, 0.5, 0.4062, 0.5, 0.8125, 0.5, 0.7812, 0.5, 0.7812, 0.5, 0.8125, 0.5, 0.375, 0.5, 0.3438, 0.5, 0.3438, 0.5, 0.375, 0.5, 0.7812, 0.5, 0.75, 0.5, 0.75, 0.5, 0.7812, 0.5, 0.1562, 0.5, 0.125, 0.5, 0.125, 0.5, 0.1562, 0.5, 0.6562, 0.5, 0.625, 0.5, 0.625, 0.5, 0.6562, 0.5, 0.2188, 0.5, 0.1875, 0.5, 0.1875, 0.5, 0.2188, 0.5, 0.625, 0.5, 0.5938, 0.5, 0.5938, 0.5, 0.625, 0.5, 0.1875, 0.5, 0.1562, 0.5, 0.1562, 0.5, 0.1875, 0.5, 0.5938, 0.5, 0.5625, 0.5, 0.5625, 0.5, 0.5938, 0.5, 1.0, 0.5, 0.9688, 0.5, 0.9688, 0.5, 1.0, 0.5, 0.1562, 0.5, 0.125, 0.5, 0.125, 0.5, 0.1562, 0.5, 0.5625, 0.5, 0.5312, 0.5, 0.5312, 0.5, 0.5625, 0.5, 0.9688, 0.5, 0.9375, 0.5, 0.9375, 0.5, 0.9688, 0.5, 0.125, 0.5, 0.09375, 0.5, 0.09375, 0.5, 0.125, 0.5, 0.5312, 0.5, 0.5, 0.5, 0.5, 0.5, 0.5312, 0.5, 0.9375, 0.5, 0.9062, 0.5, 0.9062, 0.5, 0.9375, 0.5, 0.09375, 0.5, 0.0625, 0.5, 0.0625, 0.5, 0.09375, 0.5, 0.5, 0.5, 0.4688, 0.5, 0.4688, 0.5, 0.5, 0.5, 0.9062, 0.5, 0.875, 0.5, 0.875, 0.5, 0.9062, 0.5, 0.0625, 0.5, 0.03125, 0.5, 0.03125, 0.5, 0.0625, 0.5, 0.4688, 0.5, 0.4375, 0.5, 0.4375, 0.5, 0.4688, 0.5, 0.875, 0.5, 0.8438, 0.5, 0.8438, 0.5, 0.875, 0.5, 0.03125, 0.5, 0.0, 0.5, 0.0, 0.5, 0.03125, 0.5, 0.4375, 0.5, 0.4062, 0.5, 0.4062, 0.5, 0.4375, 0.5, 0.8438, 0.5, 0.8125, 0.5, 0.8125, 0.5, 0.8438, 0.5, 0.4062, 0.5, 0.375, 0.5, 0.375, 0.5, 0.4062, 0.5, 0.8125, 0.5, 0.7812, 0.5, 0.7812, 0.5, 0.8125, 0.5, 0.375, 0.5, 0.3438, 0.5, 0.3438, 0.5, 0.375, 0.5, 0.7812, 0.5, 0.75, 0.5, 0.75, 0.5, 0.7812, 0.5, 0.3438, 0.5, 0.3125, 0.5, 0.3125, 0.5, 0.3438, 0.5, 0.75, 0.5, 0.7188, 0.5, 0.7188, 0.5, 0.75, 0.5, 0.3125, 0.5, 0.2812, 0.5, 0.2812, 0.5, 0.3125, 0.5, 0.7188, 0.5, 0.6875, 0.5, 0.6875, 0.5, 0.7188, 0.5, 0.2812, 0.5, 0.25, 0.5, 0.25, 0.5, 0.2812, 0.5, 0.6875, 0.5, 0.6562, 0.5, 0.6562, 0.5, 0.6875, 0.5, 0.0625, 0.5, 0.03125, 0.5, 0.03125, 0.5, 0.0625, 0.5, 0.5625, 0.5, 0.5312, 0.5, 0.5312, 0.5, 0.5625, 0.5, 0.9688, 0.5, 0.9375, 0.5, 0.9375, 0.5, 0.9688, 0.5, 0.125, 0.5, 0.09375, 0.5, 0.09375, 0.5, 0.125, 0.5, 0.5312, 0.5, 0.5, 0.5, 0.5, 0.5, 0.5312, 0.5, 0.9375, 0.5, 0.9062, 0.5, 0.9062, 0.5, 0.9375, 0.5, 0.09375, 0.5, 0.0625, 0.5, 0.0625, 0.5, 0.09375, 0.5, 0.5, 0.5, 0.4688, 0.5, 0.4688, 0.5, 0.5, 0.5, 0.9062, 0.5, 0.875, 0.5, 0.875, 0.5, 0.9062, 0.5, 0.0625, 0.5, 0.03125, 0.5, 0.03125, 0.5, 0.0625, 0.5, 0.4688, 0.5, 0.4375, 0.5, 0.4375, 0.5, 0.4688, 0.5, 0.875, 0.5, 0.8438, 0.5, 0.8438, 0.5, 0.875, 0.5, 0.03125, 0.5, 0.0, 0.5, 0.0, 0.5, 0.03125, 0.5, 0.4375, 0.5, 0.4062, 0.5, 0.4062, 0.5, 0.4375, 0.5, 0.8438, 0.5, 0.8125, 0.5, 0.8125, 0.5, 0.8438, 0.5, 0.4062, 0.5, 0.375, 0.5, 0.375, 0.5, 0.4062, 0.5, 0.8125, 0.5, 0.7812, 0.5, 0.7812, 0.5, 0.8125, 0.5, 0.375, 0.5, 0.3438, 0.5, 0.3438, 0.5, 0.375, 0.5, 0.7812, 0.5, 0.75, 0.5, 0.75, 0.5, 0.7812, 0.5, 0.3438, 0.5, 0.3125, 0.5, 0.3125, 0.5, 0.3438, 0.5, 0.75, 0.5, 0.7188, 0.5, 0.7188, 0.5, 0.75, 0.5, 0.3125, 0.5, 0.2812, 0.5, 0.2812, 0.5, 0.3125, 0.5, 0.7188, 0.5, 0.6875, 0.5, 0.6875, 0.5, 0.7188, 0.5, 0.2812, 0.5, 0.25, 0.5, 0.25, 0.5, 0.2812, 0.5, 0.6875, 0.5, 0.6562, 0.5, 0.6562, 0.5, 0.6875, 0.5, 0.25, 0.5, 0.2188, 0.5, 0.2188, 0.5, 0.25, 0.5, 0.6562, 0.5, 0.625, 0.5, 0.625, 0.5, 0.6562, 0.5, 0.2188, 0.5, 0.1875, 0.5, 0.1875, 0.5, 0.2188, 0.5, 0.625, 0.5, 0.5938, 0.5, 0.5938, 0.5, 0.625, 0.5, 0.1875, 0.5, 0.1562, 0.5, 0.1562, 0.5, 0.1875, 0.5, 0.5938, 0.5, 0.5625, 0.5, 0.5625, 0.5, 0.5938, 0.5, 1.0, 0.5, 0.9688, 0.5, 0.9688, 0.5, 1.0, 0.5, 0.375, 0.5, 0.3438, 0.5, 0.375, 0.5, 0.4688, 0.5, 0.4375, 0.5, 0.4375, 0.5, 0.4688, 0.5, 0.875, 0.5, 0.8438, 0.5, 0.8438, 0.5, 0.875, 0.5, 0.03125, 0.5, 0.0, 0.5, 0.0, 0.5, 0.03125, 0.5, 0.4375, 0.5, 0.4062, 0.5, 0.4062, 0.5, 0.4375, 0.5, 0.8438, 0.5, 0.8125, 0.5, 0.8125, 0.5, 0.8438, 0.5, 0.4062, 0.5, 0.375, 0.5, 0.375, 0.5, 0.4062, 0.5, 0.8125, 0.5, 0.7812, 0.5, 0.7812, 0.5, 0.8125, 0.5, 0.375, 0.5, 0.3438, 0.5, 0.3438, 0.5, 0.375, 0.5, 0.7812, 0.5, 0.75, 0.5, 0.75, 0.5, 0.7812, 0.5, 0.3438, 0.5, 0.3125, 0.5, 0.3125, 0.5, 0.3438, 0.5, 0.75, 0.5, 0.7188, 0.5, 0.7188, 0.5, 0.75, 0.5, 0.3125, 0.5, 0.2812, 0.5, 0.2812, 0.5, 0.3125, 0.5, 0.7188, 0.5, 0.6875, 0.5, 0.6875, 0.5, 0.7188, 0.5, 0.2812, 0.5, 0.25, 0.5, 0.25, 0.5, 0.2812, 0.5, 0.6875, 0.5, 0.6562, 0.5, 0.6562, 0.5, 0.6875, 0.5, 0.25, 0.5, 0.2188, 0.5, 0.2188, 0.5, 0.25, 0.5, 0.6562, 0.5, 0.625, 0.5, 0.625, 0.5, 0.6562, 0.5, 0.2188, 0.5, 0.1875, 0.5, 0.1875, 0.5, 0.2188, 0.5, 0.625, 0.5, 0.5938, 0.5, 0.5938, 0.5, 0.625, 0.5, 0.1875, 0.5, 0.1562, 0.5, 0.1562, 0.5, 0.1875, 0.5, 0.5938, 0.5, 0.5625, 0.5, 0.5625, 0.5, 0.5938, 0.5, 1.0, 0.5, 0.9688, 0.5, 0.9688, 0.5, 1.0, 0.5, 0.1562, 0.5, 0.125, 0.5, 0.125, 0.5, 0.1562, 0.5, 0.5625, 0.5, 0.5312, 0.5, 0.5312, 0.5, 0.5625, 0.5, 0.9688, 0.5, 0.9375, 0.5, 0.9375, 0.5, 0.9688, 0.5, 0.125, 0.5, 0.09375, 0.5, 0.09375, 0.5, 0.125, 0.5, 0.5312, 0.5, 0.5, 0.5, 0.5, 0.5, 0.5312, 0.5, 0.9375, 0.5, 0.9062, 0.5, 0.9062, 0.5, 0.9375, 0.5, 0.09375, 0.5, 0.0625, 0.5, 0.0625, 0.5, 0.09375, 0.5, 0.5, 0.5, 0.4688, 0.5, 0.4688, 0.5, 0.5, 0.5, 0.9062, 0.5, 0.875, 0.5, 0.875, 0.5, 0.9062, 0.5, 0.7812, 0.5, 0.75, 0.5, 0.7812, 0.5, 0.3438, 0.5, 0.3125, 0.5, 0.3438, 0.5, 0.75, 0.5, 0.7188, 0.5, 0.75, 0.5, 0.3125, 0.5, 0.2812, 0.5, 0.3125, 0.5, 0.7188, 0.5, 0.6875, 0.5, 0.7188, 0.5, 0.2812, 0.5, 0.25, 0.5, 0.2812, 0.5, 0.6875, 0.5, 0.6562, 0.5, 0.6875, 0.5, 0.25, 0.5, 0.2188, 0.5, 0.25, 0.5, 0.6562, 0.5, 0.625, 0.5, 0.6562, 0.5, 0.2188, 0.5, 0.1875, 0.5, 0.2188, 0.5, 0.625, 0.5, 0.5938, 0.5, 0.625, 0.5, 0.1875, 0.5, 0.1562, 0.5, 0.1875, 0.5, 0.5938, 0.5, 0.5625, 0.5, 0.5938, 0.5, 1.0, 0.5, 0.9688, 0.5, 1.0, 0.5, 0.1562, 0.5, 0.125, 0.5, 0.1562, 0.5, 0.5625, 0.5, 0.5312, 0.5, 0.5625, 0.5, 0.9688, 0.5, 0.9375, 0.5, 0.9688, 0.5, 0.125, 0.5, 0.09375, 0.5, 0.125, 0.5, 0.5312, 0.5, 0.5, 0.5, 0.5312, 0.5, 0.9375, 0.5, 0.9062, 0.5, 0.9375, 0.5, 0.09375, 0.5, 0.0625, 0.5, 0.09375, 0.5, 0.5, 0.5, 0.4688, 0.5, 0.5, 0.5, 0.9062, 0.5, 0.875, 0.5, 0.9062, 0.5, 0.0625, 0.5, 0.03125, 0.5, 0.0625, 0.5, 0.4688, 0.5, 0.4375, 0.5, 0.4688, 0.5, 0.875, 0.5, 0.8438, 0.5, 0.875, 0.5, 0.03125, 0.5, 0.0, 0.5, 0.03125, 0.5, 0.4375, 0.5, 0.4062, 0.5, 0.4375, 0.5, 0.8438, 0.5, 0.8125, 0.5, 0.8438, 0.5, 0.4062, 0.5, 0.375, 0.5, 0.4062, 0.5, 0.8125, 0.5, 0.7812, 0.5, 0.8125, 0.5, 0.2188, 1.0, 0.25, 1.0, 0.25, 1.0, 0.2188, 1.0, 0.5312, 1.0, 0.5625, 1.0, 0.5625, 1.0, 0.5312, 1.0, 0.25, 1.0, 0.2812, 1.0, 0.2812, 1.0, 0.25, 1.0, 0.9375, 1.0, 0.9688, 1.0, 0.9688, 1.0, 0.9375, 1.0, 0.6562, 1.0, 0.6875, 1.0, 0.6875, 1.0, 0.6562, 1.0, 0.375, 1.0, 0.4062, 1.0, 0.4062, 1.0, 0.375, 1.0, 0.09375, 1.0, 0.125, 1.0, 0.125, 1.0, 0.09375, 1.0, 0.7812, 1.0, 0.8125, 1.0, 0.8125, 1.0, 0.7812, 1.0, 0.5, 1.0, 0.5312, 1.0, 0.5312, 1.0, 0.5, 1.0, 0.2188, 1.0, 0.25, 1.0, 0.25, 1.0, 0.2188, 1.0, 0.9062, 1.0, 0.9375, 1.0, 0.9375, 1.0, 0.9062, 1.0, 0.625, 1.0, 0.6562, 1.0, 0.6562, 1.0, 0.625, 1.0, 0.3438, 1.0, 0.375, 1.0, 0.375, 1.0, 0.3438, 1.0, 0.0625, 1.0, 0.09375, 1.0, 0.09375, 1.0, 0.0625, 1.0, 0.75, 1.0, 0.7812, 1.0, 0.7812, 1.0, 0.75, 1.0, 0.4688, 1.0, 0.5, 1.0, 0.5, 1.0, 0.4688, 1.0, 0.1875, 1.0, 0.2188, 1.0, 0.2188, 1.0, 0.1875, 1.0, 0.875, 1.0, 0.9062, 1.0, 0.9062, 1.0, 0.875, 1.0, 0.5938, 1.0, 0.625, 1.0, 0.625, 1.0, 0.5938, 1.0, 0.3125, 1.0, 0.3438, 1.0, 0.3438, 1.0, 0.3125, 1.0, 0.03125, 1.0, 0.0625, 1.0, 0.0625, 1.0, 0.03125, 1.0, 0.7188, 1.0, 0.75, 1.0, 0.75, 1.0, 0.7188, 1.0, 0.4375, 1.0, 0.4688, 1.0, 0.4688, 1.0, 0.4375, 1.0, 0.1562, 1.0, 0.1875, 1.0, 0.1875, 1.0, 0.1562, 1.0, 0.8438, 1.0, 0.875, 1.0, 0.875, 1.0, 0.8438, 1.0, 0.5625, 1.0, 0.5938, 1.0, 0.5938, 1.0, 0.5625, 1.0, 0.9688, 1.0, 1.0, 1.0, 1.0, 1.0, 0.9688, 1.0, 0.2812, 1.0, 0.3125, 1.0, 0.3125, 1.0, 0.2812, 1.0, 0.0, 1.0, 0.03125, 1.0, 0.03125, 1.0, 0.0, 1.0, 0.6875, 1.0, 0.7188, 1.0, 0.7188, 1.0, 0.6875, 1.0, 0.4062, 1.0, 0.4375, 1.0, 0.4375, 1.0, 0.4062, 1.0, 0.125, 1.0, 0.1562, 1.0, 0.1562, 1.0, 0.125, 1.0, 0.9688, 1.0, 1.0, 1.0, 1.0, 1.0, 0.9688, 1.0, 0.625, 1.0, 0.6562, 1.0, 0.6562, 1.0, 0.625, 1.0, 0.1875, 1.0, 0.2188, 1.0, 0.2188, 1.0, 0.1875, 1.0, 0.5938, 1.0, 0.625, 1.0, 0.625, 1.0, 0.5938, 1.0, 0.1562, 1.0, 0.1875, 1.0, 0.1875, 1.0, 0.1562, 1.0, 0.5625, 1.0, 0.5938, 1.0, 0.5938, 1.0, 0.5625, 1.0, 0.9688, 1.0, 1.0, 1.0, 1.0, 1.0, 0.9688, 1.0, 0.125, 1.0, 0.1562, 1.0, 0.1562, 1.0, 0.125, 1.0, 0.5312, 1.0, 0.5625, 1.0, 0.5625, 1.0, 0.5312, 1.0, 0.9375, 1.0, 0.9688, 1.0, 0.9688, 1.0, 0.9375, 1.0, 0.09375, 1.0, 0.125, 1.0, 0.125, 1.0, 0.09375, 1.0, 0.5, 1.0, 0.5312, 1.0, 0.5312, 1.0, 0.5, 1.0, 0.9062, 1.0, 0.9375, 1.0, 0.9375, 1.0, 0.9062, 1.0, 0.0625, 1.0, 0.09375, 1.0, 0.09375, 1.0, 0.0625, 1.0, 0.4688, 1.0, 0.5, 1.0, 0.5, 1.0, 0.4688, 1.0, 0.875, 1.0, 0.9062, 1.0, 0.9062, 1.0, 0.875, 1.0, 0.03125, 1.0, 0.0625, 1.0, 0.0625, 1.0, 0.03125, 1.0, 0.4375, 1.0, 0.4688, 1.0, 0.4688, 1.0, 0.4375, 1.0, 0.8438, 1.0, 0.875, 1.0, 0.875, 1.0, 0.8438, 1.0, 0.0, 1.0, 0.03125, 1.0, 0.03125, 1.0, 0.0, 1.0, 0.4062, 1.0, 0.4375, 1.0, 0.4375, 1.0, 0.4062, 1.0, 0.8125, 1.0, 0.8438, 1.0, 0.8438, 1.0, 0.8125, 1.0, 0.375, 1.0, 0.4062, 1.0, 0.4062, 1.0, 0.375, 1.0, 0.7812, 1.0, 0.8125, 1.0, 0.8125, 1.0, 0.7812, 1.0, 0.3438, 1.0, 0.375, 1.0, 0.375, 1.0, 0.3438, 1.0, 0.75, 1.0, 0.7812, 1.0, 0.7812, 1.0, 0.75, 1.0, 0.3125, 1.0, 0.3438, 1.0, 0.3438, 1.0, 0.3125, 1.0, 0.7188, 1.0, 0.75, 1.0, 0.75, 1.0, 0.7188, 1.0, 0.2812, 1.0, 0.3125, 1.0, 0.3125, 1.0, 0.2812, 1.0, 0.6875, 1.0, 0.7188, 1.0, 0.7188, 1.0, 0.6875, 1.0, 0.25, 1.0, 0.2812, 1.0, 0.2812, 1.0, 0.25, 1.0, 0.6562, 1.0, 0.6875, 1.0, 0.6875, 1.0, 0.6562, 1.0, 0.875, 1.0, 0.9062, 1.0, 0.9062, 1.0, 0.875, 1.0, 0.125, 1.0, 0.1562, 1.0, 0.1562, 1.0, 0.125, 1.0, 0.5312, 1.0, 0.5625, 1.0, 0.5625, 1.0, 0.5312, 1.0, 0.9375, 1.0, 0.9688, 1.0, 0.9688, 1.0, 0.9375, 1.0, 0.09375, 1.0, 0.125, 1.0, 0.125, 1.0, 0.09375, 1.0, 0.5, 1.0, 0.5312, 1.0, 0.5312, 1.0, 0.5, 1.0, 0.9062, 1.0, 0.9375, 1.0, 0.9375, 1.0, 0.9062, 1.0, 0.0625, 1.0, 0.09375, 1.0, 0.09375, 1.0, 0.0625, 1.0, 0.4688, 1.0, 0.5, 1.0, 0.5, 1.0, 0.4688, 1.0, 0.875, 1.0, 0.9062, 1.0, 0.9062, 1.0, 0.875, 1.0, 0.03125, 1.0, 0.0625, 1.0, 0.0625, 1.0, 0.03125, 1.0, 0.4375, 1.0, 0.4688, 1.0, 0.4688, 1.0, 0.4375, 1.0, 0.8438, 1.0, 0.875, 1.0, 0.875, 1.0, 0.8438, 1.0, 0.0, 1.0, 0.03125, 1.0, 0.03125, 1.0, 0.0, 1.0, 0.4062, 1.0, 0.4375, 1.0, 0.4375, 1.0, 0.4062, 1.0, 0.8125, 1.0, 0.8438, 1.0, 0.8438, 1.0, 0.8125, 1.0, 0.375, 1.0, 0.4062, 1.0, 0.4062, 1.0, 0.375, 1.0, 0.7812, 1.0, 0.8125, 1.0, 0.8125, 1.0, 0.7812, 1.0, 0.3438, 1.0, 0.375, 1.0, 0.375, 1.0, 0.3438, 1.0, 0.75, 1.0, 0.7812, 1.0, 0.7812, 1.0, 0.75, 1.0, 0.3125, 1.0, 0.3438, 1.0, 0.3438, 1.0, 0.3125, 1.0, 0.7188, 1.0, 0.75, 1.0, 0.75, 1.0, 0.7188, 1.0, 0.2812, 1.0, 0.3125, 1.0, 0.3125, 1.0, 0.2812, 1.0, 0.6875, 1.0, 0.7188, 1.0, 0.7188, 1.0, 0.6875, 1.0, 0.25, 1.0, 0.2812, 1.0, 0.2812, 1.0, 0.25, 1.0, 0.6562, 1.0, 0.6875, 1.0, 0.6875, 1.0, 0.6562, 1.0, 0.2188, 1.0, 0.25, 1.0, 0.25, 1.0, 0.2188, 1.0, 0.625, 1.0, 0.6562, 1.0, 0.6562, 1.0, 0.625, 1.0, 0.1875, 1.0, 0.2188, 1.0, 0.2188, 1.0, 0.1875, 1.0, 0.5938, 1.0, 0.625, 1.0, 0.625, 1.0, 0.5938, 1.0, 0.1562, 1.0, 0.1875, 1.0, 0.1875, 1.0, 0.1562, 1.0, 0.5625, 1.0, 0.5938, 1.0, 0.5938, 1.0, 0.5625, 1.0, 0.7812, 1.0, 0.8125, 1.0, 0.8125, 1.0, 0.7812, 1.0, 0.03125, 1.0, 0.0625, 1.0, 0.0625, 1.0, 0.03125, 1.0, 0.4375, 1.0, 0.4688, 1.0, 0.4688, 1.0, 0.4375, 1.0, 0.8438, 1.0, 0.875, 1.0, 0.875, 1.0, 0.8438, 1.0, 0.0, 1.0, 0.03125, 1.0, 0.03125, 1.0, 0.0, 1.0, 0.4062, 1.0, 0.4375, 1.0, 0.4375, 1.0, 0.4062, 1.0, 0.8125, 1.0, 0.8438, 1.0, 0.8438, 1.0, 0.8125, 1.0, 0.375, 1.0, 0.4062, 1.0, 0.4062, 1.0, 0.375, 1.0, 0.7812, 1.0, 0.8125, 1.0, 0.8125, 1.0, 0.7812, 1.0, 0.3438, 1.0, 0.375, 1.0, 0.375, 1.0, 0.3438, 1.0, 0.75, 1.0, 0.7812, 1.0, 0.7812, 1.0, 0.75, 1.0, 0.3125, 1.0, 0.3438, 1.0, 0.3438, 1.0, 0.3125, 1.0, 0.7188, 1.0, 0.75, 1.0, 0.75, 1.0, 0.7188, 1.0, 0.2812, 1.0, 0.3125, 1.0, 0.3125, 1.0, 0.2812, 1.0, 0.6875, 1.0, 0.7188, 1.0, 0.7188, 1.0, 0.6875, 1.0, 0.25, 1.0, 0.2812, 1.0, 0.2812, 1.0, 0.25, 1.0, 0.6562, 1.0, 0.6875, 1.0, 0.6875, 1.0, 0.6562, 1.0, 0.2188, 1.0, 0.25, 1.0, 0.25, 1.0, 0.2188, 1.0, 0.625, 1.0, 0.6562, 1.0, 0.6562, 1.0, 0.625, 1.0, 0.1875, 1.0, 0.2188, 1.0, 0.2188, 1.0, 0.1875, 1.0, 0.5938, 1.0, 0.625, 1.0, 0.625, 1.0, 0.5938, 1.0, 0.1562, 1.0, 0.1875, 1.0, 0.1875, 1.0, 0.1562, 1.0, 0.5625, 1.0, 0.5938, 1.0, 0.5938, 1.0, 0.5625, 1.0, 0.9688, 1.0, 1.0, 1.0, 1.0, 1.0, 0.9688, 1.0, 0.125, 1.0, 0.1562, 1.0, 0.1562, 1.0, 0.125, 1.0, 0.5312, 1.0, 0.5625, 1.0, 0.5625, 1.0, 0.5312, 1.0, 0.9375, 1.0, 0.9688, 1.0, 0.9688, 1.0, 0.9375, 1.0, 0.09375, 1.0, 0.125, 1.0, 0.125, 1.0, 0.09375, 1.0, 0.5, 1.0, 0.5312, 1.0, 0.5312, 1.0, 0.5, 1.0, 0.9062, 1.0, 0.9375, 1.0, 0.9375, 1.0, 0.9062, 1.0, 0.0625, 1.0, 0.09375, 1.0, 0.09375, 1.0, 0.0625, 1.0, 0.4688, 1.0, 0.5, 1.0, 0.5, 1.0, 0.4688, 1.0, 0.6875, 1.0, 0.7188, 1.0, 0.7188, 1.0, 0.6875, 1.0, 0.3438, 1.0, 0.375, 1.0, 0.375, 1.0, 0.3438, 1.0, 0.75, 1.0, 0.7812, 1.0, 0.7812, 1.0, 0.75, 1.0, 0.3125, 1.0, 0.3438, 1.0, 0.3438, 1.0, 0.3125, 1.0, 0.7188, 1.0, 0.75, 1.0, 0.75, 1.0, 0.7188, 1.0, 0.2812, 1.0, 0.3125, 1.0, 0.3125, 1.0, 0.2812, 1.0, 0.6875, 1.0, 0.7188, 1.0, 0.7188, 1.0, 0.6875, 1.0, 0.25, 1.0, 0.2812, 1.0, 0.2812, 1.0, 0.25, 1.0, 0.6562, 1.0, 0.6875, 1.0, 0.6875, 1.0, 0.6562, 1.0, 0.2188, 1.0, 0.25, 1.0, 0.25, 1.0, 0.2188, 1.0, 0.625, 1.0, 0.6562, 1.0, 0.6562, 1.0, 0.625, 1.0, 0.1875, 1.0, 0.2188, 1.0, 0.2188, 1.0, 0.1875, 1.0, 0.5938, 1.0, 0.625, 1.0, 0.625, 1.0, 0.5938, 1.0, 0.1562, 1.0, 0.1875, 1.0, 0.1875, 1.0, 0.1562, 1.0, 0.5625, 1.0, 0.5938, 1.0, 0.5938, 1.0, 0.5625, 1.0, 0.9688, 1.0, 1.0, 1.0, 1.0, 1.0, 0.9688, 1.0, 0.125, 1.0, 0.1562, 1.0, 0.1562, 1.0, 0.125, 1.0, 0.5312, 1.0, 0.5625, 1.0, 0.5625, 1.0, 0.5312, 1.0, 0.9375, 1.0, 0.9688, 1.0, 0.9688, 1.0, 0.9375, 1.0, 0.09375, 1.0, 0.125, 1.0, 0.125, 1.0, 0.09375, 1.0, 0.5, 1.0, 0.5312, 1.0, 0.5312, 1.0, 0.5, 1.0, 0.9062, 1.0, 0.9375, 1.0, 0.9375, 1.0, 0.9062, 1.0, 0.0625, 1.0, 0.09375, 1.0, 0.09375, 1.0, 0.0625, 1.0, 0.4688, 1.0, 0.5, 1.0, 0.5, 1.0, 0.4688, 1.0, 0.875, 1.0, 0.9062, 1.0, 0.9062, 1.0, 0.875, 1.0, 0.03125, 1.0, 0.0625, 1.0, 0.0625, 1.0, 0.03125, 1.0, 0.4375, 1.0, 0.4688, 1.0, 0.4688, 1.0, 0.4375, 1.0, 0.8438, 1.0, 0.875, 1.0, 0.875, 1.0, 0.8438, 1.0, 0.0, 1.0, 0.03125, 1.0, 0.03125, 1.0, 0.0, 1.0, 0.4062, 1.0, 0.4375, 1.0, 0.4375, 1.0, 0.4062, 1.0, 0.8125, 1.0, 0.8438, 1.0, 0.8438, 1.0, 0.8125, 1.0, 0.375, 1.0, 0.4062, 1.0, 0.4062, 1.0, 0.375, 1.0, 0.5938, 1.0, 0.625, 1.0, 0.625, 1.0, 0.5938, 1.0, 0.25, 1.0, 0.2812, 1.0, 0.2812, 1.0, 0.25, 1.0, 0.6562, 1.0, 0.6875, 1.0, 0.6875, 1.0, 0.6562, 1.0, 0.2188, 1.0, 0.25, 1.0, 0.25, 1.0, 0.2188, 1.0, 0.625, 1.0, 0.6562, 1.0, 0.6562, 1.0, 0.625, 1.0, 0.1875, 1.0, 0.2188, 1.0, 0.2188, 1.0, 0.1875, 1.0, 0.5938, 1.0, 0.625, 1.0, 0.625, 1.0, 0.5938, 1.0, 0.1562, 1.0, 0.1875, 1.0, 0.1875, 1.0, 0.1562, 1.0, 0.5625, 1.0, 0.5938, 1.0, 0.5938, 1.0, 0.5625, 1.0, 0.9688, 1.0, 1.0, 1.0, 1.0, 1.0, 0.9688, 1.0, 0.125, 1.0, 0.1562, 1.0, 0.1562, 1.0, 0.125, 1.0, 0.5312, 1.0, 0.5625, 1.0, 0.5625, 1.0, 0.5312, 1.0, 0.9375, 1.0, 0.9688, 1.0, 0.9688, 1.0, 0.9375, 1.0, 0.09375, 1.0, 0.125, 1.0, 0.125, 1.0, 0.09375, 1.0, 0.5, 1.0, 0.5312, 1.0, 0.5312, 1.0, 0.5, 1.0, 0.9062, 1.0, 0.9375, 1.0, 0.9375, 1.0, 0.9062, 1.0, 0.0625, 1.0, 0.09375, 1.0, 0.09375, 1.0, 0.0625, 1.0, 0.4688, 1.0, 0.5, 1.0, 0.5, 1.0, 0.4688, 1.0, 0.875, 1.0, 0.9062, 1.0, 0.9062, 1.0, 0.875, 1.0, 0.03125, 1.0, 0.0625, 1.0, 0.0625, 1.0, 0.03125, 1.0, 0.4375, 1.0, 0.4688, 1.0, 0.4688, 1.0, 0.4375, 1.0, 0.8438, 1.0, 0.875, 1.0, 0.875, 1.0, 0.8438, 1.0, 0.0, 1.0, 0.03125, 1.0, 0.03125, 1.0, 0.0, 1.0, 0.4062, 1.0, 0.4375, 1.0, 0.4375, 1.0, 0.4062, 1.0, 0.8125, 1.0, 0.8438, 1.0, 0.8438, 1.0, 0.8125, 1.0, 0.375, 1.0, 0.4062, 1.0, 0.4062, 1.0, 0.375, 1.0, 0.7812, 1.0, 0.8125, 1.0, 0.8125, 1.0, 0.7812, 1.0, 0.3438, 1.0, 0.375, 1.0, 0.375, 1.0, 0.3438, 1.0, 0.75, 1.0, 0.7812, 1.0, 0.7812, 1.0, 0.75, 1.0, 0.3125, 1.0, 0.3438, 1.0, 0.3438, 1.0, 0.3125, 1.0, 0.7188, 1.0, 0.75, 1.0, 0.75, 1.0, 0.7188, 1.0, 0.2812, 1.0, 0.3125, 1.0, 0.3125, 1.0, 0.2812, 1.0, 0.2968, 0.4854, 0.25, 0.49, 0.2032, 0.4854, 0.1582, 0.4717, 0.1167, 0.4496, 0.08029, 0.4197, 0.05045, 0.3833, 0.02827, 0.3418, 0.01461, 0.2968, 0.01, 0.25, 0.01461, 0.2032, 0.02827, 0.1582, 0.05045, 0.1167, 0.08029, 0.08029, 0.1167, 0.05045, 0.1582, 0.02827, 0.2032, 0.01461, 0.25, 0.01, 0.2968, 0.01461, 0.3418, 0.02827, 0.3833, 0.05045, 0.4197, 0.08029, 0.4496, 0.1167, 0.4717, 0.1582, 0.4854, 0.2032, 0.49, 0.25, 0.4854, 0.2968, 0.4717, 0.3418, 0.4496, 0.3833, 0.4197, 0.4197, 0.3833, 0.4496, 0.3418, 0.4717, 0.1562, 1.0, 0.1875, 1.0, 0.1875, 1.0, 0.1562, 1.0, 0.5625, 1.0, 0.5938, 1.0, 0.5938, 1.0, 0.5625, 1.0, 0.9688, 1.0, 1.0, 1.0, 1.0, 1.0, 0.9688, 1.0, 0.125, 1.0, 0.1562, 1.0, 0.1562, 1.0, 0.125, 1.0, 0.5312, 1.0, 0.5625, 1.0, 0.5625, 1.0, 0.5312, 1.0, 0.9375, 1.0, 0.9688, 1.0, 0.9688, 1.0, 0.9375, 1.0, 0.09375, 1.0, 0.125, 1.0, 0.125, 1.0, 0.09375, 1.0, 0.5, 1.0, 0.5312, 1.0, 0.5312, 1.0, 0.5, 1.0, 0.9062, 1.0, 0.9375, 1.0, 0.9375, 1.0, 0.9062, 1.0, 0.0625, 1.0, 0.09375, 1.0, 0.09375, 1.0, 0.0625, 1.0, 0.4688, 1.0, 0.5, 1.0, 0.5, 1.0, 0.4688, 1.0, 0.875, 1.0, 0.9062, 1.0, 0.9062, 1.0, 0.875, 1.0, 0.03125, 1.0, 0.0625, 1.0, 0.0625, 1.0, 0.03125, 1.0, 0.4375, 1.0, 0.4688, 1.0, 0.4688, 1.0, 0.4375, 1.0, 0.8438, 1.0, 0.875, 1.0, 0.875, 1.0, 0.8438, 1.0, 0.0, 1.0, 0.03125, 1.0, 0.03125, 1.0, 0.0, 1.0, 0.4062, 1.0, 0.4375, 1.0, 0.4375, 1.0, 0.4062, 1.0, 0.8125, 1.0, 0.8438, 1.0, 0.8438, 1.0, 0.8125, 1.0, 0.375, 1.0, 0.4062, 1.0, 0.4062, 1.0, 0.375, 1.0, 0.7812, 1.0, 0.8125, 1.0, 0.8125, 1.0, 0.7812, 1.0, 0.3438, 1.0, 0.375, 1.0, 0.375, 1.0, 0.3438, 1.0, 0.75, 1.0, 0.7812, 1.0, 0.7812, 1.0, 0.75, 1.0, 0.3125, 1.0, 0.3438, 1.0, 0.3438, 1.0, 0.3125, 1.0, 0.7188, 1.0, 0.75, 1.0, 0.75, 1.0, 0.7188, 1.0, 0.2812, 1.0, 0.3125, 1.0, 0.3125, 1.0, 0.2812, 1.0, 0.6875, 1.0, 0.7188, 1.0, 0.7188, 1.0, 0.6875, 1.0, 0.25, 1.0, 0.2812, 1.0, 0.2812, 1.0, 0.25, 1.0, 0.6562, 1.0, 0.6875, 1.0, 0.6875, 1.0, 0.6562, 1.0, 0.2188, 1.0, 0.25, 1.0, 0.25, 1.0, 0.2188, 1.0, 0.625, 1.0, 0.6562, 1.0, 0.6562, 1.0, 0.625, 1.0, 0.1875, 1.0, 0.2188, 1.0, 0.2188, 1.0, 0.1875, 1.0])
me_cylinder.use_remesh_preserve_volume = False
me_cylinder.use_remesh_preserve_attributes = False
me_cylinder.use_mirror_vertex_groups = False
me_cylinder.update()
me_plane = bpy.data.meshes.new('Plane')
me_plane.from_pydata([(0.03861, 0.1355, 1.035), (-0.03861, 0.1355, 1.035), (-1.15e-16, 0.2578, 1.491), (0.03411, 0.2091, 1.426), (0.03861, 0.2026, 1.388), (-0.03861, 0.2026, 1.388), (-0.03411, 0.2091, 1.426), (0.02333, 0.2242, 1.466), (-0.02333, 0.2242, 1.466), (0.03861, 0.1993, 1.217), (-0.03861, 0.1993, 1.217), (0.03861, 0.1995, 1.197), (0.03861, 0.1992, 1.177), (0.03861, 0.1982, 1.157), (0.03861, 0.1957, 1.137), (0.03861, 0.1914, 1.117), (0.03861, 0.1848, 1.098), (0.03861, 0.1757, 1.08), (0.03861, 0.1642, 1.064), (0.03861, 0.1506, 1.049), (-0.03861, 0.1506, 1.049), (-0.03861, 0.1642, 1.064), (-0.03861, 0.1757, 1.08), (-0.03861, 0.1848, 1.098), (-0.03861, 0.1914, 1.117), (-0.03861, 0.1957, 1.137), (-0.03861, 0.1982, 1.157), (-0.03861, 0.1992, 1.177), (-0.03861, 0.1995, 1.197), (-0.01167, 0.2385, 1.482), (0.01167, 0.2385, 1.482), (0.02872, 0.2151, 1.447), (-0.02872, 0.2151, 1.447), (0.03861, 0.1294, 1.043), (-0.03861, 0.1294, 1.043), (4.284e-08, 0.2542, 1.501), (0.03411, 0.1993, 1.429), (0.03861, 0.1927, 1.389), (-0.03861, 0.1927, 1.389), (-0.03411, 0.1993, 1.429), (0.02333, 0.2158, 1.472), (-0.02333, 0.2158, 1.472), (0.03861, 0.1893, 1.217), (-0.03861, 0.1893, 1.217), (0.03861, 0.1895, 1.197), (0.03861, 0.1892, 1.177), (0.03861, 0.1882, 1.158), (0.03861, 0.1858, 1.138), (0.03861, 0.1817, 1.12), (0.03861, 0.1756, 1.102), (0.03861, 0.1672, 1.085), (0.03861, 0.1564, 1.07), (0.03861, 0.1437, 1.056), (-0.03861, 0.1437, 1.056), (-0.03861, 0.1564, 1.07), (-0.03861, 0.1672, 1.085), (-0.03861, 0.1756, 1.102), (-0.03861, 0.1817, 1.12), (-0.03861, 0.1858, 1.138), (-0.03861, 0.1882, 1.158), (-0.03861, 0.1892, 1.177), (-0.03861, 0.1895, 1.197), (-0.01167, 0.2328, 1.49), (0.01167, 0.2328, 1.49), (0.02872, 0.2057, 1.45), (-0.02872, 0.2057, 1.45)], [], [(30, 29, 2), (9, 10, 5, 4), (4, 5, 6, 3), (31, 32, 8, 7), (11, 28, 10, 9), (0, 1, 20, 19), (19, 20, 21, 18), (18, 21, 22, 17), (17, 22, 23, 16), (16, 23, 24, 15), (15, 24, 25, 14), (14, 25, 26, 13), (13, 26, 27, 12), (12, 27, 28, 11), (7, 8, 29, 30), (3, 6, 32, 31), (63, 35, 62), (42, 37, 38, 43), (37, 36, 39, 38), (64, 40, 41, 65), (44, 42, 43, 61), (33, 52, 53, 34), (52, 51, 54, 53), (51, 50, 55, 54), (50, 49, 56, 55), (49, 48, 57, 56), (48, 47, 58, 57), (47, 46, 59, 58), (46, 45, 60, 59), (45, 44, 61, 60), (40, 63, 62, 41), (36, 64, 65, 39), (0, 19, 52, 33), (1, 0, 33, 34), (6, 5, 38, 39), (3, 31, 64, 36), (4, 3, 36, 37), (5, 10, 43, 38), (2, 29, 62, 35), (7, 30, 63, 40), (8, 32, 65, 41), (9, 4, 37, 42), (10, 28, 61, 43), (11, 9, 42, 44), (12, 11, 44, 45), (13, 12, 45, 46), (14, 13, 46, 47), (15, 14, 47, 48), (16, 15, 48, 49), (17, 16, 49, 50), (18, 17, 50, 51), (19, 18, 51, 52), (20, 1, 34, 53), (21, 20, 53, 54), (22, 21, 54, 55), (23, 22, 55, 56), (24, 23, 56, 57), (25, 24, 57, 58), (26, 25, 58, 59), (27, 26, 59, 60), (28, 27, 60, 61), (29, 8, 41, 62), (30, 2, 35, 63), (31, 7, 40, 64), (32, 6, 39, 65)])
me_plane.polygons.foreach_set('use_smooth', [True] * 65)
_uv = me_plane.uv_layers.new(name='UVMap')
_uv.uv.foreach_set('vector', [0.0, 0.9685, 0.125, 0.9685, 0.0, 1.0, 0.0, 0.3742, 1.0, 0.3742, 1.0, 0.7483, 0.0, 0.7483, 0.0, 0.7483, 1.0, 0.7483, 0.5, 0.8742, 0.0, 0.8742, 0.0, 0.9056, 0.375, 0.9056, 0.25, 0.9371, 0.0, 0.9371, 0.0, 0.3368, 1.0, 0.3368, 1.0, 0.3742, 0.0, 0.3742, 0.0, 0.0, 1.0, 0.0, 1.0, 0.03742, 0.0, 0.03742, 0.0, 0.03742, 1.0, 0.03742, 1.0, 0.07483, 0.0, 0.07483, 0.0, 0.07483, 1.0, 0.07483, 1.0, 0.1123, 0.0, 0.1123, 0.0, 0.1123, 1.0, 0.1123, 1.0, 0.1497, 0.0, 0.1497, 0.0, 0.1497, 1.0, 0.1497, 1.0, 0.1871, 0.0, 0.1871, 0.0, 0.1871, 1.0, 0.1871, 1.0, 0.2245, 0.0, 0.2245, 0.0, 0.2245, 1.0, 0.2245, 1.0, 0.2619, 0.0, 0.2619, 0.0, 0.2619, 1.0, 0.2619, 1.0, 0.2993, 0.0, 0.2993, 0.0, 0.2993, 1.0, 0.2993, 1.0, 0.3368, 0.0, 0.3368, 0.0, 0.9371, 0.25, 0.9371, 0.125, 0.9685, 0.0, 0.9685, 0.0, 0.8742, 0.5, 0.8742, 0.375, 0.9056, 0.0, 0.9056, 0.0, 0.9685, 0.0, 1.0, 0.125, 0.9685, 0.0, 0.3742, 0.0, 0.7483, 1.0, 0.7483, 1.0, 0.3742, 0.0, 0.7483, 0.0, 0.8742, 0.5, 0.8742, 1.0, 0.7483, 0.0, 0.9056, 0.0, 0.9371, 0.25, 0.9371, 0.375, 0.9056, 0.0, 0.3368, 0.0, 0.3742, 1.0, 0.3742, 1.0, 0.3368, 0.0, 0.0, 0.0, 0.03742, 1.0, 0.03742, 1.0, 0.0, 0.0, 0.03742, 0.0, 0.07483, 1.0, 0.07483, 1.0, 0.03742, 0.0, 0.07483, 0.0, 0.1123, 1.0, 0.1123, 1.0, 0.07483, 0.0, 0.1123, 0.0, 0.1497, 1.0, 0.1497, 1.0, 0.1123, 0.0, 0.1497, 0.0, 0.1871, 1.0, 0.1871, 1.0, 0.1497, 0.0, 0.1871, 0.0, 0.2245, 1.0, 0.2245, 1.0, 0.1871, 0.0, 0.2245, 0.0, 0.2619, 1.0, 0.2619, 1.0, 0.2245, 0.0, 0.2619, 0.0, 0.2993, 1.0, 0.2993, 1.0, 0.2619, 0.0, 0.2993, 0.0, 0.3368, 1.0, 0.3368, 1.0, 0.2993, 0.0, 0.9371, 0.0, 0.9685, 0.125, 0.9685, 0.25, 0.9371, 0.0, 0.8742, 0.0, 0.9056, 0.375, 0.9056, 0.5, 0.8742, 0.0, 0.0, 0.0, 0.03742, 0.0, 0.03742, 0.0, 0.0, 1.0, 0.0, 0.0, 0.0, 0.0, 0.0, 1.0, 0.0, 0.5, 0.8742, 1.0, 0.7483, 1.0, 0.7483, 0.5, 0.8742, 0.0, 0.8742, 0.0, 0.9056, 0.0, 0.9056, 0.0, 0.8742, 0.0, 0.7483, 0.0, 0.8742, 0.0, 0.8742, 0.0, 0.7483, 1.0, 0.7483, 1.0, 0.3742, 1.0, 0.3742, 1.0, 0.7483, 0.0, 1.0, 0.125, 0.9685, 0.125, 0.9685, 0.0, 1.0, 0.0, 0.9371, 0.0, 0.9685, 0.0, 0.9685, 0.0, 0.9371, 0.25, 0.9371, 0.375, 0.9056, 0.375, 0.9056, 0.25, 0.9371, 0.0, 0.3742, 0.0, 0.7483, 0.0, 0.7483, 0.0, 0.3742, 1.0, 0.3742, 1.0, 0.3368, 1.0, 0.3368, 1.0, 0.3742, 0.0, 0.3368, 0.0, 0.3742, 0.0, 0.3742, 0.0, 0.3368, 0.0, 0.2993, 0.0, 0.3368, 0.0, 0.3368, 0.0, 0.2993, 0.0, 0.2619, 0.0, 0.2993, 0.0, 0.2993, 0.0, 0.2619, 0.0, 0.2245, 0.0, 0.2619, 0.0, 0.2619, 0.0, 0.2245, 0.0, 0.1871, 0.0, 0.2245, 0.0, 0.2245, 0.0, 0.1871, 0.0, 0.1497, 0.0, 0.1871, 0.0, 0.1871, 0.0, 0.1497, 0.0, 0.1123, 0.0, 0.1497, 0.0, 0.1497, 0.0, 0.1123, 0.0, 0.07483, 0.0, 0.1123, 0.0, 0.1123, 0.0, 0.07483, 0.0, 0.03742, 0.0, 0.07483, 0.0, 0.07483, 0.0, 0.03742, 1.0, 0.03742, 1.0, 0.0, 1.0, 0.0, 1.0, 0.03742, 1.0, 0.07483, 1.0, 0.03742, 1.0, 0.03742, 1.0, 0.07483, 1.0, 0.1123, 1.0, 0.07483, 1.0, 0.07483, 1.0, 0.1123, 1.0, 0.1497, 1.0, 0.1123, 1.0, 0.1123, 1.0, 0.1497, 1.0, 0.1871, 1.0, 0.1497, 1.0, 0.1497, 1.0, 0.1871, 1.0, 0.2245, 1.0, 0.1871, 1.0, 0.1871, 1.0, 0.2245, 1.0, 0.2619, 1.0, 0.2245, 1.0, 0.2245, 1.0, 0.2619, 1.0, 0.2993, 1.0, 0.2619, 1.0, 0.2619, 1.0, 0.2993, 1.0, 0.3368, 1.0, 0.2993, 1.0, 0.2993, 1.0, 0.3368, 0.125, 0.9685, 0.25, 0.9371, 0.25, 0.9371, 0.125, 0.9685, 0.0, 0.9685, 0.0, 1.0, 0.0, 1.0, 0.0, 0.9685, 0.0, 0.9056, 0.0, 0.9371, 0.0, 0.9371, 0.0, 0.9056, 0.375, 0.9056, 0.5, 0.8742, 0.5, 0.8742, 0.375, 0.9056])
me_plane.use_remesh_preserve_volume = False
me_plane.use_remesh_preserve_attributes = False
me_plane.use_mirror_vertex_groups = False
me_plane.update()
me_cylinder_001 = bpy.data.meshes.new('Cylinder.001')
me_cylinder_001.from_pydata([(-0.03978, 0.2, 1.366), (9.278e-08, 0.2164, 1.366), (-0.07804, 0.1884, 1.366), (0.04222, 0.2122, 1.366), (-0.1133, 0.1696, 1.366), (0.08281, 0.1999, 1.366), (-0.1442, 0.1442, 1.366), (0.1202, 0.1799, 1.366), (-0.1696, 0.1133, 1.366), (0.153, 0.153, 1.366), (-0.1884, 0.07804, 1.366), (0.1799, 0.1202, 1.366), (-0.2, 0.03978, 1.366), (0.1999, 0.08281, 1.366), (-0.2039, 4.363e-07, 1.366), (0.2122, 0.04222, 1.366), (-0.2, -0.03978, 1.366), (0.2164, 2.402e-07, 1.366), (-0.1884, -0.07804, 1.366), (0.2122, -0.04222, 1.366), (-0.1696, -0.1133, 1.366), (0.1999, -0.08281, 1.366), (-0.1442, -0.1442, 1.366), (0.1799, -0.1202, 1.366), (-0.1133, -0.1696, 1.366), (0.153, -0.153, 1.366), (-0.07804, -0.1884, 1.366), (0.1202, -0.1799, 1.366), (-0.03978, -0.2, 1.366), (0.08281, -0.1999, 1.366), (3.666e-08, -0.2039, 1.366), (0.04222, -0.2122, 1.366), (0.03978, -0.2, 1.366), (2.227e-08, -0.2164, 1.366), (0.07804, -0.1884, 1.366), (-0.04222, -0.2122, 1.366), (0.1133, -0.1696, 1.366), (-0.08281, -0.1999, 1.366), (0.1442, -0.1442, 1.366), (-0.1202, -0.1799, 1.366), (0.1696, -0.1133, 1.366), (-0.153, -0.153, 1.366), (0.1884, -0.07804, 1.366), (-0.1799, -0.1202, 1.366), (0.2, -0.03978, 1.366), (-0.1999, -0.08281, 1.366), (0.2039, 2.548e-07, 1.366), (-0.2122, -0.04222, 1.366), (0.2, 0.03978, 1.366), (-0.2164, 4.328e-07, 1.366), (0.1884, 0.07804, 1.366), (-0.2122, 0.04222, 1.366), (0.1696, 0.1133, 1.366), (-0.1999, 0.08281, 1.366), (0.1442, 0.1442, 1.366), (-0.1799, 0.1202, 1.366), (0.1133, 0.1696, 1.366), (-0.153, 0.153, 1.366), (0.07804, 0.1884, 1.366), (-0.1202, 0.1799, 1.366), (1.031e-07, 0.2039, 1.366), (-0.08281, 0.1999, 1.366), (0.03978, 0.2, 1.366), (-0.04222, 0.2122, 1.366), (1.031e-07, 0.2039, 1.296), (-0.03978, 0.2, 1.296), (0.04222, 0.2122, 1.296), (9.278e-08, 0.2164, 1.296), (0.1442, 0.1442, 1.296), (0.153, 0.153, 1.296), (-0.1884, 0.07804, 1.296), (-0.1999, 0.08281, 1.296), (-0.07804, 0.1884, 1.296), (0.08281, 0.1999, 1.296), (-0.03978, -0.2, 1.296), (-0.04222, -0.2122, 1.296), (-0.1133, 0.1696, 1.296), (0.1202, 0.1799, 1.296), (0.2039, 2.548e-07, 1.296), (0.2164, 2.402e-07, 1.296), (-0.1442, 0.1442, 1.296), (-0.08281, 0.1999, 1.296), (-0.1696, 0.1133, 1.296), (0.1799, 0.1202, 1.296), (-0.1696, -0.1133, 1.296), (-0.1799, -0.1202, 1.296), (0.1999, 0.08281, 1.296), (0.1442, -0.1442, 1.296), (0.153, -0.153, 1.296), (-0.2, 0.03978, 1.296), (0.2122, 0.04222, 1.296), (0.1133, 0.1696, 1.296), (-0.2039, 4.363e-07, 1.296), (-0.2122, 0.04222, 1.296), (-0.2, -0.03978, 1.296), (0.2122, -0.04222, 1.296), (3.666e-08, -0.2039, 1.296), (2.227e-08, -0.2164, 1.296), (-0.1884, -0.07804, 1.296), (0.1999, -0.08281, 1.296), (0.2, 0.03978, 1.296), (0.1799, -0.1202, 1.296), (-0.1202, 0.1799, 1.296), (-0.1442, -0.1442, 1.296), (-0.153, -0.153, 1.296), (-0.1133, -0.1696, 1.296), (0.1202, -0.1799, 1.296), (0.1696, -0.1133, 1.296), (-0.07804, -0.1884, 1.296), (0.08281, -0.1999, 1.296), (0.07804, 0.1884, 1.296), (0.04222, -0.2122, 1.296), (-0.2164, 4.328e-07, 1.296), (0.03978, -0.2, 1.296), (0.1884, 0.07804, 1.296), (0.07804, -0.1884, 1.296), (-0.08281, -0.1999, 1.296), (0.1696, 0.1133, 1.296), (0.1133, -0.1696, 1.296), (-0.1202, -0.1799, 1.296), (-0.153, 0.153, 1.296), (-0.1799, 0.1202, 1.296), (0.1884, -0.07804, 1.296), (-0.1999, -0.08281, 1.296), (0.2, -0.03978, 1.296), (-0.2122, -0.04222, 1.296), (-0.04222, 0.2122, 1.296), (0.03978, 0.2, 1.296)], [], [(11, 52, 54, 9), (55, 8, 10, 53), (37, 26, 28, 35), (19, 44, 46, 17), (63, 0, 2, 61), (45, 18, 20, 43), (27, 36, 38, 25), (9, 54, 56, 7), (53, 10, 12, 51), (35, 28, 30, 33), (17, 46, 48, 15), (61, 2, 4, 59), (43, 20, 22, 41), (25, 38, 40, 23), (7, 56, 58, 5), (51, 12, 14, 49), (33, 30, 32, 31), (15, 48, 50, 13), (59, 4, 6, 57), (41, 22, 24, 39), (23, 40, 42, 21), (5, 58, 62, 3), (49, 14, 16, 47), (31, 32, 34, 29), (13, 50, 52, 11), (57, 6, 8, 55), (39, 24, 26, 37), (21, 42, 44, 19), (1, 60, 0, 63), (3, 62, 60, 1), (83, 69, 68, 117), (47, 16, 18, 45), (29, 34, 36, 27), (121, 71, 70, 82), (116, 75, 74, 108), (95, 79, 78, 124), (126, 81, 72, 65), (123, 85, 84, 98), (106, 88, 87, 118), (69, 77, 91, 68), (71, 93, 89, 70), (75, 97, 96, 74), (79, 90, 100, 78), (81, 102, 76, 72), (85, 104, 103, 84), (88, 101, 107, 87), (77, 73, 110, 91), (93, 112, 92, 89), (97, 111, 113, 96), (90, 86, 114, 100), (102, 120, 80, 76), (104, 119, 105, 103), (101, 99, 122, 107), (73, 66, 127, 110), (112, 125, 94, 92), (111, 109, 115, 113), (86, 83, 117, 114), (120, 121, 82, 80), (119, 116, 108, 105), (99, 95, 124, 122), (67, 126, 65, 64), (66, 67, 64, 127), (125, 123, 98, 94), (109, 106, 118, 115), (38, 36, 118, 87), (23, 21, 99, 101), (56, 54, 68, 91), (41, 39, 119, 104), (4, 2, 72, 76), (59, 57, 120, 102), (22, 20, 84, 103), (7, 5, 73, 77), (40, 38, 87, 107), (25, 23, 101, 88), (58, 56, 91, 110), (43, 41, 104, 85), (6, 4, 76, 80), (61, 59, 102, 81), (24, 22, 103, 105), (9, 7, 77, 69), (42, 40, 107, 122), (27, 25, 88, 106), (62, 58, 110, 127), (45, 43, 85, 123), (8, 6, 80, 82), (63, 61, 81, 126), (26, 24, 105, 108), (11, 9, 69, 83), (44, 42, 122, 124), (29, 27, 106, 109), (60, 62, 127, 64), (47, 45, 123, 125), (10, 8, 82, 70), (1, 63, 126, 67), (28, 26, 108, 74), (13, 11, 83, 86), (46, 44, 124, 78), (31, 29, 109, 111), (49, 47, 125, 112), (12, 10, 70, 89), (30, 28, 74, 96), (15, 13, 86, 90), (48, 46, 78, 100), (33, 31, 111, 97), (51, 49, 112, 93), (14, 12, 89, 92), (32, 30, 96, 113), (17, 15, 90, 79), (50, 48, 100, 114), (35, 33, 97, 75), (53, 51, 93, 71), (16, 14, 92, 94), (34, 32, 113, 115), (19, 17, 79, 95), (0, 60, 64, 65), (52, 50, 114, 117), (37, 35, 75, 116), (3, 1, 67, 66), (55, 53, 71, 121), (18, 16, 94, 98), (36, 34, 115, 118), (21, 19, 95, 99), (54, 52, 117, 68), (39, 37, 116, 119), (2, 0, 65, 72), (57, 55, 121, 120), (20, 18, 98, 84), (5, 3, 66, 73)])
me_cylinder_001.polygons.foreach_set('use_smooth', [True] * 128)
_uv = me_cylinder_001.uv_layers.new(name='UVMap')
_uv.uv.foreach_set('vector', [0.4496, 0.3833, 0.4496, 0.3833, 0.4197, 0.4197, 0.4197, 0.4197, 0.05045, 0.3833, 0.05045, 0.3833, 0.02827, 0.3418, 0.02827, 0.3418, 0.1582, 0.02827, 0.1582, 0.02827, 0.2032, 0.01461, 0.2032, 0.01461, 0.4854, 0.2032, 0.4854, 0.2032, 0.49, 0.25, 0.49, 0.25, 0.2032, 0.4854, 0.2032, 0.4854, 0.1582, 0.4717, 0.1582, 0.4717, 0.02827, 0.1582, 0.02827, 0.1582, 0.05045, 0.1167, 0.05045, 0.1167, 0.3833, 0.05045, 0.3833, 0.05045, 0.4197, 0.08029, 0.4197, 0.08029, 0.4197, 0.4197, 0.4197, 0.4197, 0.3833, 0.4496, 0.3833, 0.4496, 0.02827, 0.3418, 0.02827, 0.3418, 0.01461, 0.2968, 0.01461, 0.2968, 0.2032, 0.01461, 0.2032, 0.01461, 0.25, 0.01, 0.25, 0.01, 0.49, 0.25, 0.49, 0.25, 0.4854, 0.2968, 0.4854, 0.2968, 0.1582, 0.4717, 0.1582, 0.4717, 0.1167, 0.4496, 0.1167, 0.4496, 0.05045, 0.1167, 0.05045, 0.1167, 0.08029, 0.08029, 0.08029, 0.08029, 0.4197, 0.08029, 0.4197, 0.08029, 0.4496, 0.1167, 0.4496, 0.1167, 0.3833, 0.4496, 0.3833, 0.4496, 0.3418, 0.4717, 0.3418, 0.4717, 0.01461, 0.2968, 0.01461, 0.2968, 0.01, 0.25, 0.01, 0.25, 0.25, 0.01, 0.25, 0.01, 0.2968, 0.01461, 0.2968, 0.01461, 0.4854, 0.2968, 0.4854, 0.2968, 0.4717, 0.3418, 0.4717, 0.3418, 0.1167, 0.4496, 0.1167, 0.4496, 0.08029, 0.4197, 0.08029, 0.4197, 0.08029, 0.08029, 0.08029, 0.08029, 0.1167, 0.05045, 0.1167, 0.05045, 0.4496, 0.1167, 0.4496, 0.1167, 0.4717, 0.1582, 0.4717, 0.1582, 0.3418, 0.4717, 0.3418, 0.4717, 0.2968, 0.4854, 0.2968, 0.4854, 0.01, 0.25, 0.01, 0.25, 0.01461, 0.2032, 0.01461, 0.2032, 0.2968, 0.01461, 0.2968, 0.01461, 0.3418, 0.02827, 0.3418, 0.02827, 0.4717, 0.3418, 0.4717, 0.3418, 0.4496, 0.3833, 0.4496, 0.3833, 0.08029, 0.4197, 0.08029, 0.4197, 0.05045, 0.3833, 0.05045, 0.3833, 0.1167, 0.05045, 0.1167, 0.05045, 0.1582, 0.02827, 0.1582, 0.02827, 0.4717, 0.1582, 0.4717, 0.1582, 0.4854, 0.2032, 0.4854, 0.2032, 0.25, 0.49, 0.25, 0.49, 0.2032, 0.4854, 0.2032, 0.4854, 0.2968, 0.4854, 0.2968, 0.4854, 0.25, 0.49, 0.25, 0.49, 0.4496, 0.3833, 0.4197, 0.4197, 0.4197, 0.4197, 0.4496, 0.3833, 0.01461, 0.2032, 0.01461, 0.2032, 0.02827, 0.1582, 0.02827, 0.1582, 0.3418, 0.02827, 0.3418, 0.02827, 0.3833, 0.05045, 0.3833, 0.05045, 0.05045, 0.3833, 0.02827, 0.3418, 0.02827, 0.3418, 0.05045, 0.3833, 0.1582, 0.02827, 0.2032, 0.01461, 0.2032, 0.01461, 0.1582, 0.02827, 0.4854, 0.2032, 0.49, 0.25, 0.49, 0.25, 0.4854, 0.2032, 0.2032, 0.4854, 0.1582, 0.4717, 0.1582, 0.4717, 0.2032, 0.4854, 0.02827, 0.1582, 0.05045, 0.1167, 0.05045, 0.1167, 0.02827, 0.1582, 0.3833, 0.05045, 0.4197, 0.08029, 0.4197, 0.08029, 0.3833, 0.05045, 0.4197, 0.4197, 0.3833, 0.4496, 0.3833, 0.4496, 0.4197, 0.4197, 0.02827, 0.3418, 0.01461, 0.2968, 0.01461, 0.2968, 0.02827, 0.3418, 0.2032, 0.01461, 0.25, 0.01, 0.25, 0.01, 0.2032, 0.01461, 0.49, 0.25, 0.4854, 0.2968, 0.4854, 0.2968, 0.49, 0.25, 0.1582, 0.4717, 0.1167, 0.4496, 0.1167, 0.4496, 0.1582, 0.4717, 0.05045, 0.1167, 0.08029, 0.08029, 0.08029, 0.08029, 0.05045, 0.1167, 0.4197, 0.08029, 0.4496, 0.1167, 0.4496, 0.1167, 0.4197, 0.08029, 0.3833, 0.4496, 0.3418, 0.4717, 0.3418, 0.4717, 0.3833, 0.4496, 0.01461, 0.2968, 0.01, 0.25, 0.01, 0.25, 0.01461, 0.2968, 0.25, 0.01, 0.2968, 0.01461, 0.2968, 0.01461, 0.25, 0.01, 0.4854, 0.2968, 0.4717, 0.3418, 0.4717, 0.3418, 0.4854, 0.2968, 0.1167, 0.4496, 0.08029, 0.4197, 0.08029, 0.4197, 0.1167, 0.4496, 0.08029, 0.08029, 0.1167, 0.05045, 0.1167, 0.05045, 0.08029, 0.08029, 0.4496, 0.1167, 0.4717, 0.1582, 0.4717, 0.1582, 0.4496, 0.1167, 0.3418, 0.4717, 0.2968, 0.4854, 0.2968, 0.4854, 0.3418, 0.4717, 0.01, 0.25, 0.01461, 0.2032, 0.01461, 0.2032, 0.01, 0.25, 0.2968, 0.01461, 0.3418, 0.02827, 0.3418, 0.02827, 0.2968, 0.01461, 0.4717, 0.3418, 0.4496, 0.3833, 0.4496, 0.3833, 0.4717, 0.3418, 0.08029, 0.4197, 0.05045, 0.3833, 0.05045, 0.3833, 0.08029, 0.4197, 0.1167, 0.05045, 0.1582, 0.02827, 0.1582, 0.02827, 0.1167, 0.05045, 0.4717, 0.1582, 0.4854, 0.2032, 0.4854, 0.2032, 0.4717, 0.1582, 0.25, 0.49, 0.2032, 0.4854, 0.2032, 0.4854, 0.25, 0.49, 0.2968, 0.4854, 0.25, 0.49, 0.25, 0.49, 0.2968, 0.4854, 0.01461, 0.2032, 0.02827, 0.1582, 0.02827, 0.1582, 0.01461, 0.2032, 0.3418, 0.02827, 0.3833, 0.05045, 0.3833, 0.05045, 0.3418, 0.02827, 0.4197, 0.08029, 0.3833, 0.05045, 0.3833, 0.05045, 0.4197, 0.08029, 0.4496, 0.1167, 0.4717, 0.1582, 0.4717, 0.1582, 0.4496, 0.1167, 0.3833, 0.4496, 0.4197, 0.4197, 0.4197, 0.4197, 0.3833, 0.4496, 0.08029, 0.08029, 0.1167, 0.05045, 0.1167, 0.05045, 0.08029, 0.08029, 0.1167, 0.4496, 0.1582, 0.4717, 0.1582, 0.4717, 0.1167, 0.4496, 0.1167, 0.4496, 0.08029, 0.4197, 0.08029, 0.4197, 0.1167, 0.4496, 0.08029, 0.08029, 0.05045, 0.1167, 0.05045, 0.1167, 0.08029, 0.08029, 0.3833, 0.4496, 0.3418, 0.4717, 0.3418, 0.4717, 0.3833, 0.4496, 0.4496, 0.1167, 0.4197, 0.08029, 0.4197, 0.08029, 0.4496, 0.1167, 0.4197, 0.08029, 0.4496, 0.1167, 0.4496, 0.1167, 0.4197, 0.08029, 0.3418, 0.4717, 0.3833, 0.4496, 0.3833, 0.4496, 0.3418, 0.4717, 0.05045, 0.1167, 0.08029, 0.08029, 0.08029, 0.08029, 0.05045, 0.1167, 0.08029, 0.4197, 0.1167, 0.4496, 0.1167, 0.4496, 0.08029, 0.4197, 0.1582, 0.4717, 0.1167, 0.4496, 0.1167, 0.4496, 0.1582, 0.4717, 0.1167, 0.05045, 0.08029, 0.08029, 0.08029, 0.08029, 0.1167, 0.05045, 0.4197, 0.4197, 0.3833, 0.4496, 0.3833, 0.4496, 0.4197, 0.4197, 0.4717, 0.1582, 0.4496, 0.1167, 0.4496, 0.1167, 0.4717, 0.1582, 0.3833, 0.05045, 0.4197, 0.08029, 0.4197, 0.08029, 0.3833, 0.05045, 0.2968, 0.4854, 0.3418, 0.4717, 0.3418, 0.4717, 0.2968, 0.4854, 0.02827, 0.1582, 0.05045, 0.1167, 0.05045, 0.1167, 0.02827, 0.1582, 0.05045, 0.3833, 0.08029, 0.4197, 0.08029, 0.4197, 0.05045, 0.3833, 0.2032, 0.4854, 0.1582, 0.4717, 0.1582, 0.4717, 0.2032, 0.4854, 0.1582, 0.02827, 0.1167, 0.05045, 0.1167, 0.05045, 0.1582, 0.02827, 0.4496, 0.3833, 0.4197, 0.4197, 0.4197, 0.4197, 0.4496, 0.3833, 0.4854, 0.2032, 0.4717, 0.1582, 0.4717, 0.1582, 0.4854, 0.2032, 0.3418, 0.02827, 0.3833, 0.05045, 0.3833, 0.05045, 0.3418, 0.02827, 0.25, 0.49, 0.2968, 0.4854, 0.2968, 0.4854, 0.25, 0.49, 0.01461, 0.2032, 0.02827, 0.1582, 0.02827, 0.1582, 0.01461, 0.2032, 0.02827, 0.3418, 0.05045, 0.3833, 0.05045, 0.3833, 0.02827, 0.3418, 0.25, 0.49, 0.2032, 0.4854, 0.2032, 0.4854, 0.25, 0.49, 0.2032, 0.01461, 0.1582, 0.02827, 0.1582, 0.02827, 0.2032, 0.01461, 0.4717, 0.3418, 0.4496, 0.3833, 0.4496, 0.3833, 0.4717, 0.3418, 0.49, 0.25, 0.4854, 0.2032, 0.4854, 0.2032, 0.49, 0.25, 0.2968, 0.01461, 0.3418, 0.02827, 0.3418, 0.02827, 0.2968, 0.01461, 0.01, 0.25, 0.01461, 0.2032, 0.01461, 0.2032, 0.01, 0.25, 0.01461, 0.2968, 0.02827, 0.3418, 0.02827, 0.3418, 0.01461, 0.2968, 0.25, 0.01, 0.2032, 0.01461, 0.2032, 0.01461, 0.25, 0.01, 0.4854, 0.2968, 0.4717, 0.3418, 0.4717, 0.3418, 0.4854, 0.2968, 0.4854, 0.2968, 0.49, 0.25, 0.49, 0.25, 0.4854, 0.2968, 0.25, 0.01, 0.2968, 0.01461, 0.2968, 0.01461, 0.25, 0.01, 0.01461, 0.2968, 0.01, 0.25, 0.01, 0.25, 0.01461, 0.2968, 0.01, 0.25, 0.01461, 0.2968, 0.01461, 0.2968, 0.01, 0.25, 0.2968, 0.01461, 0.25, 0.01, 0.25, 0.01, 0.2968, 0.01461, 0.49, 0.25, 0.4854, 0.2968, 0.4854, 0.2968, 0.49, 0.25, 0.4717, 0.3418, 0.4854, 0.2968, 0.4854, 0.2968, 0.4717, 0.3418, 0.2032, 0.01461, 0.25, 0.01, 0.25, 0.01, 0.2032, 0.01461, 0.02827, 0.3418, 0.01461, 0.2968, 0.01461, 0.2968, 0.02827, 0.3418, 0.01461, 0.2032, 0.01, 0.25, 0.01, 0.25, 0.01461, 0.2032, 0.3418, 0.02827, 0.2968, 0.01461, 0.2968, 0.01461, 0.3418, 0.02827, 0.4854, 0.2032, 0.49, 0.25, 0.49, 0.25, 0.4854, 0.2032, 0.2032, 0.4854, 0.25, 0.49, 0.25, 0.49, 0.2032, 0.4854, 0.4496, 0.3833, 0.4717, 0.3418, 0.4717, 0.3418, 0.4496, 0.3833, 0.1582, 0.02827, 0.2032, 0.01461, 0.2032, 0.01461, 0.1582, 0.02827, 0.2968, 0.4854, 0.25, 0.49, 0.25, 0.49, 0.2968, 0.4854, 0.05045, 0.3833, 0.02827, 0.3418, 0.02827, 0.3418, 0.05045, 0.3833, 0.02827, 0.1582, 0.01461, 0.2032, 0.01461, 0.2032, 0.02827, 0.1582, 0.3833, 0.05045, 0.3418, 0.02827, 0.3418, 0.02827, 0.3833, 0.05045, 0.4717, 0.1582, 0.4854, 0.2032, 0.4854, 0.2032, 0.4717, 0.1582, 0.4197, 0.4197, 0.4496, 0.3833, 0.4496, 0.3833, 0.4197, 0.4197, 0.1167, 0.05045, 0.1582, 0.02827, 0.1582, 0.02827, 0.1167, 0.05045, 0.1582, 0.4717, 0.2032, 0.4854, 0.2032, 0.4854, 0.1582, 0.4717, 0.08029, 0.4197, 0.05045, 0.3833, 0.05045, 0.3833, 0.08029, 0.4197, 0.05045, 0.1167, 0.02827, 0.1582, 0.02827, 0.1582, 0.05045, 0.1167, 0.3418, 0.4717, 0.2968, 0.4854, 0.2968, 0.4854, 0.3418, 0.4717])
me_cylinder_001.use_remesh_preserve_volume = False
me_cylinder_001.use_remesh_preserve_attributes = False
me_cylinder_001.use_mirror_vertex_groups = False
me_cylinder_001.update()

# ---- curves / text
cu_beziercurve = bpy.data.curves.new('BezierCurve', 'CURVE')
cu_beziercurve.dimensions = '3D'
_sp = cu_beziercurve.splines.new('BEZIER'); _sp.bezier_points.add(2)
_sp.bezier_points.foreach_set('co', [2.296e-16, 0.1355, 1.035, -1.471e-16, 0.1992, 1.347, -1.15e-16, 0.2578, 1.491])
_sp.bezier_points.foreach_set('handle_left', [5.187e-07, 0.04861, 0.9681, 1.516e-15, 0.1915, 1.192, 7.683e-16, 0.2368, 1.483])
_sp.bezier_points.foreach_set('handle_right', [-5.419e-07, 0.2264, 1.106, -1.546e-15, 0.2057, 1.478, -9.999e-15, 0.4922, 1.581])
for _p, _l, _r in zip(_sp.bezier_points, ['ALIGNED', 'ALIGNED', 'ALIGNED'], ['ALIGNED', 'ALIGNED', 'ALIGNED']): _p.handle_left_type = _l; _p.handle_right_type = _r
_sp.order_u = 0
_sp.order_v = 0
cu_beziercurve.use_path = True
cu_beziercurve.use_path_clamp = True
cu_beziercurve.use_stretch = True
cu_beziercurve.use_deform_bounds = True
cu_beziercurve.fill_mode = 'FULL'

# ---- objects
ob_handle = bpy.data.objects.new('Handle', me_cylinder)
ob_petalpath = bpy.data.objects.new('PetalPath', cu_beziercurve)
ob_petal = bpy.data.objects.new('Petal', me_plane)
ob_cylinder = bpy.data.objects.new('Cylinder', me_cylinder_001)

# ---- transforms, parenting, visibility, modifiers, constraints
ob_handle.location = (0.0, 0.0, 0.0)
ob_handle.lineart.crease_threshold = 0.0
_m = ob_handle.modifiers.new('Auto Smooth', 'NODES')
_m.node_group = ng_auto_smooth
_gi = [s.identifier for s in ng_auto_smooth.interface.items_tree if s.item_type == 'SOCKET' and s.in_out == 'INPUT']
_m[_gi[1]] = 0.5236  # Angle
ob_petalpath.location = (0.0, 0.0, 0.0)
ob_petalpath.lineart.crease_threshold = 0.0
ob_petal.location = (0.0, 0.0, 0.0)
ob_petal.lineart.crease_threshold = 0.0
_m = ob_petal.modifiers.new('Auto Smooth', 'NODES')
_m.node_group = ng_auto_smooth
_gi = [s.identifier for s in ng_auto_smooth.interface.items_tree if s.item_type == 'SOCKET' and s.in_out == 'INPUT']
_m[_gi[1]] = 0.5236  # Angle
ob_cylinder.location = (0.0, 0.0, 0.0)
ob_cylinder.lineart.crease_threshold = 0.0
_m = ob_cylinder.modifiers.new('Auto Smooth', 'NODES')
_m.node_group = ng_auto_smooth
_gi = [s.identifier for s in ng_auto_smooth.interface.items_tree if s.item_type == 'SOCKET' and s.in_out == 'INPUT']
_m[_gi[1]] = 0.5236  # Angle

# ---- collection membership
col_collection.objects.link(ob_handle)
col_collection.objects.link(ob_petalpath)
col_collection.objects.link(ob_petal)
col_collection.objects.link(ob_cylinder)

# ---- scene / render settings (as saved in the file)
scene.frame_start = 1; scene.frame_end = 250; scene.frame_set(1)
scene.render.engine = 'BLENDER_EEVEE_NEXT'
scene.cycles.use_denoising = False
scene.cycles.samples = 128
scene.cycles.sampling_pattern = 'TABULATED_SOBOL'
scene.cycles.use_adaptive_sampling = False
scene.cycles.use_light_tree = False
scene.view_settings.view_transform = 'Filmic'
bpy.context.view_layer.update()

# ---- added for rendering (the .blend has no active camera and no usable light): camera, sun
cam_auto = bpy.data.cameras.new('AutoCamera')
cam_auto.lens = 50.0
cam_auto.sensor_width = 36.0
cam_auto.clip_end = 1000.0
ob_auto_camera = bpy.data.objects.new('AutoCamera', cam_auto)
scene.collection.objects.link(ob_auto_camera)
ob_auto_camera.location = (4.20881, -4.85391, 4.1127)
ob_auto_camera.rotation_euler = (1.09748, -7.21219e-08, 0.694738)
scene.camera = ob_auto_camera
light_auto_sun = bpy.data.lights.new('AutoSun', 'SUN')
light_auto_sun.energy = 3.0
light_auto_sun.angle = 0.0523599
ob_auto_sun = bpy.data.objects.new('AutoSun', light_auto_sun)
scene.collection.objects.link(ob_auto_sun)
ob_auto_sun.rotation_euler = (0.872665, 0.174533, 0.523599)
bpy.context.view_layer.update()
